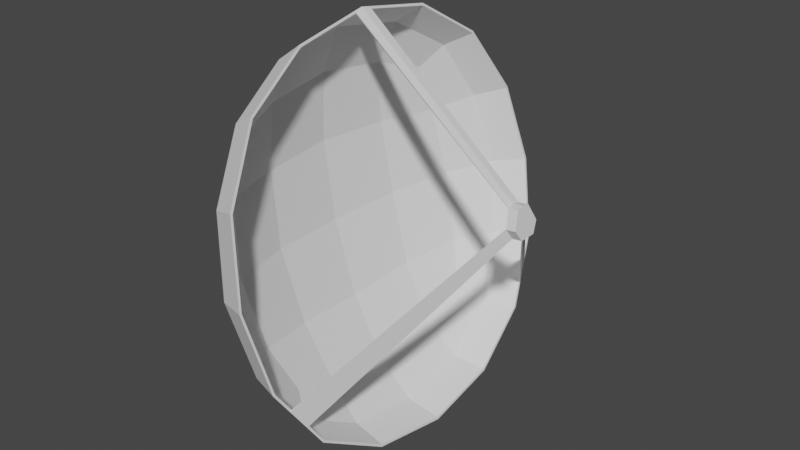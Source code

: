 # Source: tarelka.blend  (saved by Blender 3.6.11; exported with 4.5.12 LTS)
import bpy
from mathutils import Matrix  # noqa: F401  (used for matrix-valued properties, if any)

bpy.ops.wm.read_factory_settings(use_empty=True)
scene = bpy.context.scene
scene.name = 'Scene'

# ---- collections
col_collection = bpy.data.collections.new('Collection'); scene.collection.children.link(col_collection)

# ---- world
world_world = bpy.data.worlds.new('World'); scene.world = world_world
world_world.use_nodes = True; world_world.node_tree.nodes.clear()
_N = world_world.node_tree.nodes; _L = world_world.node_tree.links
n0 = _N.new('ShaderNodeOutputWorld'); n0.name = 'World Output'; n0.location = (300, 300)
n1 = _N.new('ShaderNodeBackground'); n1.name = 'Background'; n1.location = (10, 300)
n1.inputs[0].default_value = (0.05088, 0.05088, 0.05088, 1.0)
_L.new(n1.outputs[0], n0.inputs[0])
n0.is_active_output = True
world_world.color = (0.05088, 0.05088, 0.05088)
world_world.use_sun_shadow = False
world_world.sun_shadow_jitter_overblur = 0.0

# ---- meshes
me_cube_008 = bpy.data.meshes.new('Cube.008')
me_cube_008.from_pydata([(0.2623, 0.5, 0.9983), (0.2623, -0.5, 0.9983), (0.4874, 0.5, 0.02398), (0.4874, -0.5, 0.02398), (0.4485, 0.6096, 1.154), (0.3317, 0.5729, 1.089), (0.2151, 0.2966, 1.062), (0.1914, -2.732e-07, 1.094), (0.2151, -0.2967, 1.062), (0.3317, -0.5729, 1.089), (0.4485, -0.6096, 1.154), (0.2773, -0.5729, 0.7931), (0.3286, -0.6096, 0.5005), (0.4109, -0.5729, 0.215), (0.5896, -0.5729, -0.02726), (0.723, -0.6096, -0.03404), (0.4731, -0.2966, -0.05418), (0.4659, 1.499e-07, -0.09345), (0.4731, 0.2967, -0.05418), (0.5896, 0.5729, -0.02726), (0.723, 0.6096, -0.03404), (0.4109, 0.5729, 0.215), (0.3286, 0.6096, 0.5005), (0.2773, 0.5729, 0.7931), (0.4098, 0.3331, 1.322), (0.2883, 0.3162, 1.239), (0.3968, -3.606e-07, 1.378), (0.2692, -3.401e-07, 1.289), (0.4098, -0.3331, 1.322), (0.2883, -0.3162, 1.239), (0.5108, -0.7818, 0.8845), (0.3812, -0.729, 0.8371), (0.5858, -0.8395, 0.5599), (0.4452, -0.7818, 0.5274), (0.6608, -0.7818, 0.2353), (0.5236, -0.729, 0.221), (0.7618, -0.3331, -0.2019), (0.6165, -0.3162, -0.1812), (0.7748, 2.294e-07, -0.2581), (0.6212, 1.973e-07, -0.2343), (0.7618, 0.3331, -0.2019), (0.6165, 0.3162, -0.1812), (0.6608, 0.7818, 0.2353), (0.5236, 0.729, 0.221), (0.5858, 0.8395, 0.5599), (0.4452, 0.7818, 0.5274), (0.5108, 0.7818, 0.8845), (0.3812, 0.729, 0.8371), (0.3494, -0.3162, 0.1808), (0.256, -0.3331, 0.4837), (0.2071, -0.3162, 0.7969), (0.331, 7.597e-08, 0.1591), (0.2316, -4.719e-08, 0.4781), (0.181, -1.811e-07, 0.8083), (0.3494, 0.3162, 0.1808), (0.256, 0.3331, 0.4837), (0.2071, 0.3162, 0.7969), (0.2665, 0.4945, 0.9928), (0.2665, -0.4945, 0.9928), (0.4885, 0.494, 0.02943), (0.4885, -0.494, 0.02943), (0.4514, 0.6029, 1.147), (0.335, 0.5664, 1.083), (0.2199, 0.2937, 1.056), (0.1964, -2.712e-07, 1.088), (0.2199, -0.2937, 1.056), (0.335, -0.5664, 1.083), (0.4514, -0.6029, 1.147), (0.2812, -0.5665, 0.7898), (0.3319, -0.6025, 0.5001), (0.4132, -0.566, 0.2177), (0.5891, -0.566, -0.02083), (0.7218, -0.6023, -0.02749), (0.4744, -0.2933, -0.04775), (0.4672, 1.472e-07, -0.08661), (0.4744, 0.2933, -0.04775), (0.5891, 0.566, -0.02083), (0.7218, 0.6023, -0.02749), (0.4132, 0.566, 0.2177), (0.3319, 0.6025, 0.5001), (0.2812, 0.5665, 0.7898), (0.4132, 0.3298, 1.313), (0.2923, 0.3129, 1.231), (0.4004, -3.575e-07, 1.369), (0.2734, -3.379e-07, 1.28), (0.4132, -0.3298, 1.313), (0.2923, -0.3129, 1.231), (0.5127, -0.7728, 0.8809), (0.3837, -0.7203, 0.8338), (0.5866, -0.8297, 0.5596), (0.4469, -0.7725, 0.5272), (0.6606, -0.7725, 0.2384), (0.5242, -0.7201, 0.2241), (0.7598, -0.3295, -0.193), (0.6155, -0.3126, -0.1726), (0.7726, 2.26e-07, -0.2485), (0.6202, 1.936e-07, -0.2252), (0.7598, 0.3295, -0.193), (0.6155, 0.3126, -0.1726), (0.6606, 0.7725, 0.2384), (0.5242, 0.7201, 0.2241), (0.5866, 0.8297, 0.5596), (0.4469, 0.7725, 0.5272), (0.5127, 0.7728, 0.8809), (0.3837, 0.7203, 0.8338), (0.3527, -0.3127, 0.1836), (0.2603, -0.3296, 0.4832), (0.2119, -0.313, 0.7934), (0.3345, 7.559e-08, 0.1621), (0.2363, -4.622e-08, 0.4775), (0.1861, -1.789e-07, 0.8046), (0.3527, 0.3127, 0.1836), (0.2603, 0.3296, 0.4832), (0.2119, 0.313, 0.7934), (0.02261, 0.3265, 0.6535), (0.02261, 0.3265, 0.0004491), (0.02261, -0.3265, 0.6535), (0.02261, -0.3265, 0.0004488), (0.1974, 0.3265, 0.6535), (0.4063, 0.3265, 0.0004491), (0.1974, -0.3265, 0.6535), (0.4063, -0.3265, 0.0004488), (0.02261, -0.3265, 0.6535), (0.02261, 0.2926, 0.6195), (0.02261, 0.2926, 0.03437), (0.02261, -0.2926, 0.6195), (0.02261, -0.2926, 0.03437), (0.2054, 0.3017, 0.6287), (0.3984, 0.3017, 0.02522), (0.2054, -0.3017, 0.6287), (0.3984, -0.3017, 0.02522), (0.3822, -0.3265, 0.0004488), (0.1734, -0.3265, 0.6535), (0.1734, 0.3265, 0.6535), (0.3822, 0.3265, 0.0004491), (0.3743, -0.3017, 0.02522), (0.1813, -0.3017, 0.6287), (0.1813, 0.3017, 0.6287), (0.3743, 0.3017, 0.02522), (-0.0004901, -0.3265, 0.6535), (-0.0004901, 0.3265, 0.6535), (-0.0004901, 0.3265, 0.0004491), (-0.0004901, -0.3265, 0.0004488), (-0.0004901, -0.2926, 0.6195), (-0.0004901, 0.2926, 0.6195), (-0.0004901, 0.2926, 0.03437), (-0.0004901, -0.2926, 0.03437), (0.02261, 0.3265, 0.6343), (0.1974, 0.3265, 0.6343), (0.1974, -0.3265, 0.6343), (0.02261, -0.3265, 0.6343), (0.1974, -0.295, 0.6535), (0.02261, -0.295, 0.6535), (0.02261, 0.295, 0.6535), (0.1974, 0.295, 0.6535), (0.1974, -0.295, 0.6343), (0.02261, -0.295, 0.6343), (0.02261, 0.295, 0.6343), (0.1974, 0.295, 0.6343), (0.02261, 0.3265, 0.0004491), (0.02261, -0.3265, 0.0004488), (0.4063, 0.3265, 0.0004491), (0.4063, -0.3265, 0.0004488), (0.02261, 0.3265, 0.03199), (0.02261, -0.3265, 0.03199), (0.3929, 0.3265, 0.03199), (0.3929, -0.3265, 0.03199), (0.02261, -0.2952, 0.0004489), (0.4063, -0.2952, 0.0004489), (0.4063, 0.2952, 0.000449), (0.02261, 0.2952, 0.000449), (0.02261, -0.2952, 0.03199), (0.3929, -0.2952, 0.03199), (0.3929, 0.2952, 0.03199), (0.02261, 0.2952, 0.03199), (0.3968, -3.606e-07, 1.378), (0.6815, -0.7244, 0.1455), (0.7023, -0.667, 0.05574), (0.7023, 0.667, 0.05574), (0.6815, 0.7244, 0.1455), (0.3983, -0.03925, 1.371), (0.3984, 0.04112, 1.371), (1.084, -7.93e-05, 0.8096), (1.101, -0.06272, 0.7383), (1.111, -0.03528, 0.6954), (1.111, 0.03577, 0.6954), (1.101, 0.06321, 0.7383), (1.086, -0.03035, 0.8045), (1.086, 0.03164, 0.8043), (1.125, 0.03164, 0.8087), (1.124, -7.93e-05, 0.8141), (1.141, -0.06272, 0.7427), (1.15, -0.03528, 0.6998), (1.15, 0.03577, 0.6998), (1.141, 0.06321, 0.7427), (1.125, -0.03035, 0.8089), (0.397, -4.018e-07, 1.369), (0.6778, -0.7176, 0.1499), (0.6985, -0.6602, 0.06011), (0.6985, 0.6602, 0.06011), (0.6778, 0.7176, 0.1499), (0.3986, -0.03765, 1.363), (0.3986, 0.03951, 1.362), (1.086, -7.925e-05, 0.8003), (1.099, -0.05322, 0.7405), (1.108, -0.02936, 0.7027), (1.108, 0.02985, 0.7027), (1.099, 0.05372, 0.7405), (1.087, -0.02547, 0.7963), (1.087, 0.02672, 0.796), (1.124, 0.02679, 0.8028), (1.123, -7.929e-05, 0.807), (1.138, -0.05484, 0.7433), (1.146, -0.03144, 0.7065), (1.146, 0.03193, 0.7065), (1.138, 0.05534, 0.7433), (1.124, -0.02553, 0.803)], [], [(53, 7, 6, 56), (4, 5, 25, 24), (5, 0, 6, 25), (26, 27, 29, 28), (29, 8, 1, 9), (28, 29, 9, 10), (30, 31, 33, 32), (32, 33, 35, 34), (10, 9, 31, 30), (9, 1, 11, 31), (31, 11, 12, 33), (33, 12, 13, 35), (27, 7, 8, 29), (6, 7, 27, 25), (15, 14, 37, 36), (14, 3, 16, 37), (36, 37, 39, 38), (38, 39, 41, 40), (41, 18, 2, 19), (40, 41, 19, 20), (42, 43, 45, 44), (44, 45, 47, 46), (43, 21, 22, 45), (45, 22, 23, 47), (47, 23, 0, 5), (46, 47, 5, 4), (37, 16, 17, 39), (48, 49, 52, 51), (39, 17, 18, 41), (51, 52, 55, 54), (13, 12, 49, 48), (12, 11, 50, 49), (11, 1, 8, 50), (49, 50, 53, 52), (52, 53, 56, 55), (56, 6, 0, 23), (55, 56, 23, 22), (54, 55, 22, 21), (16, 48, 51, 17), (18, 54, 21, 2), (2, 21, 43, 19), (19, 43, 42, 20), (13, 48, 16, 3), (13, 3, 14, 35), (50, 8, 7, 53), (25, 27, 26, 24), (17, 51, 54, 18), (34, 35, 14, 15), (110, 113, 63, 64), (61, 81, 82, 62), (62, 82, 63, 57), (83, 85, 86, 84), (86, 66, 58, 65), (85, 67, 66, 86), (87, 89, 90, 88), (89, 91, 92, 90), (67, 87, 88, 66), (66, 88, 68, 58), (88, 90, 69, 68), (90, 92, 70, 69), (84, 86, 65, 64), (63, 82, 84, 64), (72, 93, 94, 71), (71, 94, 73, 60), (93, 95, 96, 94), (95, 97, 98, 96), (98, 76, 59, 75), (97, 77, 76, 98), (99, 101, 102, 100), (101, 103, 104, 102), (100, 102, 79, 78), (102, 104, 80, 79), (104, 62, 57, 80), (103, 61, 62, 104), (94, 96, 74, 73), (105, 108, 109, 106), (96, 98, 75, 74), (108, 111, 112, 109), (70, 105, 106, 69), (69, 106, 107, 68), (68, 107, 65, 58), (106, 109, 110, 107), (109, 112, 113, 110), (113, 80, 57, 63), (112, 79, 80, 113), (111, 78, 79, 112), (73, 74, 108, 105), (75, 59, 78, 111), (59, 76, 100, 78), (76, 77, 99, 100), (70, 60, 73, 105), (70, 92, 71, 60), (107, 110, 64, 65), (82, 81, 83, 84), (74, 75, 111, 108), (91, 72, 71, 92), (4, 24, 81, 61), (28, 10, 67, 85), (30, 32, 89, 87), (32, 34, 91, 89), (10, 30, 87, 67), (15, 36, 93, 72), (40, 20, 77, 97), (42, 44, 101, 99), (44, 46, 103, 101), (46, 4, 61, 103), (20, 42, 99, 77), (26, 28, 85, 83), (36, 38, 95, 93), (24, 26, 83, 81), (38, 40, 97, 95), (34, 15, 72, 91), (114, 115, 141, 140), (117, 116, 139, 142), (123, 125, 143, 144), (126, 124, 145, 146), (121, 119, 128, 130), (120, 132, 131, 121), (118, 120, 129, 127), (131, 132, 136, 135), (133, 134, 138, 137), (119, 134, 133, 118), (130, 135, 136, 129), (127, 137, 138, 128), (118, 133, 132, 120), (137, 127, 129, 136), (116, 120, 122, 114), (137, 136, 132, 133), (135, 130, 128, 138), (134, 131, 135, 138), (119, 121, 131, 134), (142, 139, 143, 146), (140, 141, 145, 144), (141, 142, 146, 145), (139, 140, 144, 143), (125, 126, 146, 143), (124, 123, 144, 145), (115, 117, 142, 141), (116, 114, 140, 139), (119, 118, 127, 128), (120, 121, 130, 129), (115, 114, 123, 124), (114, 122, 125, 123), (117, 126, 125, 122, 116), (117, 115, 124, 126), (114, 153, 154, 118), (147, 114, 153, 157), (154, 153, 157, 158), (152, 151, 155, 156), (150, 156, 155, 149), (122, 150, 156, 152), (118, 148, 158, 154), (120, 151, 152, 122), (148, 158, 157, 147), (149, 120, 151, 155), (159, 163, 165, 161), (162, 166, 164, 160), (170, 169, 173, 174), (168, 167, 171, 172), (163, 174, 173, 165), (161, 169, 170, 159), (166, 172, 171, 164), (160, 167, 168, 162), (114, 118, 148, 147), (122, 150, 149, 120), (175, 180, 187, 182), (181, 175, 182, 188), (178, 179, 186, 185), (176, 177, 184, 183), (184, 185, 193, 192), (183, 184, 192, 191), (182, 187, 195, 190), (189, 190, 193, 194), (191, 192, 190, 195), (190, 192, 193), (187, 183, 191, 195), (185, 186, 194, 193), (186, 188, 189, 194), (188, 182, 190, 189), (196, 203, 208, 201), (202, 209, 203, 196), (199, 206, 207, 200), (197, 204, 205, 198), (205, 213, 214, 206), (204, 212, 213, 205), (203, 211, 216, 208), (210, 215, 214, 211), (212, 216, 211, 213), (211, 214, 213), (208, 216, 212, 204), (206, 214, 215, 207), (207, 215, 210, 209), (209, 210, 211, 203), (187, 180, 201, 208), (181, 188, 209, 202), (178, 185, 206, 199), (186, 179, 200, 207), (176, 183, 204, 197), (184, 177, 198, 205), (188, 186, 207, 209), (183, 187, 208, 204), (185, 184, 205, 206)])
me_cube_008.polygons.foreach_set('use_smooth', [True] * 202)
_k = set([(0, 5), (0, 6), (0, 23), (1, 8), (1, 9), (1, 11), (2, 18), (2, 19), (2, 21), (3, 13), (3, 14), (3, 16), (4, 5), (4, 24), (4, 46), (4, 61), (5, 25), (5, 47), (6, 7), (6, 25), (6, 56), (7, 8), (7, 27), (7, 53), (8, 29), (8, 50), (9, 10), (9, 29), (9, 31), (10, 28), (10, 30), (10, 67), (11, 12), (11, 31), (11, 50), (12, 13), (12, 33), (12, 49), (13, 35), (13, 48), (14, 15), (14, 35), (14, 37), (15, 34), (15, 36), (15, 72), (16, 17), (16, 37), (16, 48), (17, 18), (17, 39), (17, 51), (18, 41), (18, 54), (19, 20), (19, 41), (19, 43), (20, 40), (20, 42), (20, 77), (21, 22), (21, 43), (21, 54), (22, 23), (22, 45), (22, 55), (23, 47), (23, 56), (24, 25), (24, 26), (24, 81), (25, 27), (26, 27), (26, 28), (26, 83), (27, 29), (28, 29), (28, 85), (30, 31), (30, 32), (30, 87), (31, 33), (32, 33), (32, 34), (32, 89), (33, 35), (34, 35), (34, 91), (36, 37), (36, 38), (37, 39), (38, 39), (38, 40), (39, 41), (40, 41), (42, 43), (42, 44), (42, 99), (43, 45), (44, 45), (44, 46), (44, 101), (45, 47), (46, 47), (46, 103), (48, 49), (48, 51), (49, 50), (49, 52), (50, 53), (51, 52), (51, 54), (52, 53), (52, 55), (53, 56), (54, 55), (55, 56), (57, 62), (57, 63), (57, 80), (58, 65), (58, 66), (58, 68), (59, 75), (59, 76), (59, 78), (60, 70), (60, 71), (60, 73), (61, 62), (61, 81), (61, 103), (62, 82), (62, 104), (63, 64), (63, 82), (63, 113), (64, 65), (64, 84), (64, 110), (65, 86), (65, 107), (66, 67), (66, 86), (66, 88), (67, 85), (67, 87), (68, 69), (68, 88), (68, 107), (69, 70), (69, 90), (69, 106), (70, 92), (70, 105), (71, 72), (71, 92), (71, 94), (72, 91), (72, 93), (73, 74), (73, 94), (73, 105), (74, 75), (74, 96), (74, 108), (75, 98), (75, 111), (76, 77), (76, 98), (76, 100), (77, 97), (77, 99), (78, 79), (78, 100), (78, 111), (79, 80), (79, 102), (79, 112), (80, 104), (80, 113), (81, 82), (81, 83), (82, 84), (83, 84), (83, 85), (84, 86), (85, 86), (87, 88), (87, 89), (88, 90), (89, 90), (89, 91), (90, 92), (91, 92), (93, 94), (93, 95), (94, 96), (95, 96), (95, 97), (96, 98), (97, 98), (99, 100), (99, 101), (100, 102), (101, 102), (101, 103), (102, 104), (103, 104), (105, 106), (105, 108), (106, 107), (106, 109), (107, 110), (108, 109), (108, 111), (109, 110), (109, 112), (110, 113), (111, 112), (112, 113), (114, 115), (114, 118), (114, 122), (114, 140), (115, 117), (115, 141), (116, 117), (116, 139), (117, 142), (118, 119), (118, 120), (118, 133), (119, 121), (119, 134), (120, 121), (120, 132), (121, 131), (123, 124), (123, 125), (123, 144), (124, 126), (124, 145), (125, 126), (125, 143), (126, 146), (127, 128), (127, 129), (127, 137), (128, 130), (128, 138), (129, 130), (129, 136), (130, 135), (131, 132), (131, 134), (132, 133), (133, 134), (135, 136), (135, 138), (136, 137), (137, 138), (139, 140), (139, 142), (140, 141), (141, 142), (143, 144), (143, 146), (144, 145), (145, 146), (147, 148), (149, 150), (151, 152), (153, 154), (155, 156), (157, 158), (159, 161), (160, 162), (163, 165), (164, 166), (167, 168), (169, 170), (171, 172), (173, 174), (175, 182), (176, 183), (177, 184), (178, 185), (179, 186), (180, 187), (181, 188), (182, 187), (182, 188), (182, 190), (183, 184), (183, 187), (183, 191), (183, 204), (184, 185), (184, 192), (184, 205), (185, 186), (185, 193), (185, 206), (186, 188), (186, 194), (186, 207), (187, 195), (187, 208), (188, 189), (188, 209), (189, 190), (189, 194), (190, 195), (191, 192), (191, 195), (192, 193), (193, 194), (196, 203), (197, 204), (198, 205), (199, 206), (200, 207), (201, 208), (202, 209), (203, 208), (203, 209), (203, 211), (204, 205), (204, 208), (204, 212), (205, 206), (205, 213), (206, 207), (206, 214), (207, 209), (207, 215), (208, 216), (209, 210), (210, 211), (210, 215), (211, 216), (212, 213), (212, 216), (213, 214), (214, 215)])
me_cube_008.attributes.new('sharp_edge', 'BOOLEAN', 'EDGE').data.foreach_set('value', [ (min(e.vertices), max(e.vertices)) in _k for e in me_cube_008.edges])
_uv = me_cube_008.uv_layers.new(name='UVMap')
_uv.uv.foreach_set('vector', [0.4739, 0.1427, 0.5364, 0.1427, 0.5364, 0.2052, 0.4739, 0.2052, 0.8731, 0.0, 0.9356, 0.0, 0.9356, 0.0625, 0.8731, 0.0625, 0.9356, 0.0, 0.9981, 0.0, 0.9981, 0.0625, 0.9356, 0.0625, 0.8731, 0.125, 0.9356, 0.125, 0.9356, 0.1875, 0.8731, 0.1875, 0.9356, 0.1875, 0.9981, 0.1875, 0.9981, 0.25, 0.9356, 0.25, 0.8731, 0.1875, 0.9356, 0.1875, 0.9356, 0.25, 0.8731, 0.25, 0.8731, 0.3125, 0.9356, 0.3125, 0.9356, 0.375, 0.8731, 0.375, 0.8731, 0.375, 0.9356, 0.375, 0.9356, 0.4375, 0.8731, 0.4375, 0.8731, 0.25, 0.9356, 0.25, 0.9356, 0.3125, 0.8731, 0.3125, 0.9356, 0.25, 0.9981, 0.25, 0.9981, 0.3125, 0.9356, 0.3125, 0.9356, 0.3125, 0.9981, 0.3125, 0.9981, 0.375, 0.9356, 0.375, 0.9356, 0.375, 0.9981, 0.375, 0.9981, 0.4375, 0.9356, 0.4375, 0.9356, 0.125, 0.9981, 0.125, 0.9981, 0.1875, 0.9356, 0.1875, 0.9981, 0.0625, 0.9981, 0.125, 0.9356, 0.125, 0.9356, 0.0625, 0.8731, 0.5, 0.9356, 0.5, 0.9356, 0.5625, 0.8731, 0.5625, 0.9356, 0.5, 0.9981, 0.5, 0.9981, 0.5625, 0.9356, 0.5625, 0.8731, 0.5625, 0.9356, 0.5625, 0.9356, 0.625, 0.8731, 0.625, 0.8731, 0.625, 0.9356, 0.625, 0.9356, 0.6875, 0.8731, 0.6875, 0.9356, 0.6875, 0.9981, 0.6875, 0.9981, 0.75, 0.9356, 0.75, 0.8731, 0.6875, 0.9356, 0.6875, 0.9356, 0.75, 0.8731, 0.75, 0.8731, 0.8125, 0.9356, 0.8125, 0.9356, 0.875, 0.8731, 0.875, 0.8731, 0.875, 0.9356, 0.875, 0.9356, 0.9375, 0.8731, 0.9375, 0.9356, 0.8125, 0.9981, 0.8125, 0.9981, 0.875, 0.9356, 0.875, 0.9356, 0.875, 0.9981, 0.875, 0.9981, 0.9375, 0.9356, 0.9375, 0.9356, 0.9375, 0.9981, 0.9375, 0.9981, 1.0, 0.9356, 1.0, 0.8731, 0.9375, 0.9356, 0.9375, 0.9356, 1.0, 0.8731, 1.0, 0.9356, 0.5625, 0.9981, 0.5625, 0.9981, 0.625, 0.9356, 0.625, 0.3489, 0.08017, 0.4114, 0.08017, 0.4114, 0.1427, 0.3489, 0.1427, 0.9356, 0.625, 0.9981, 0.625, 0.9981, 0.6875, 0.9356, 0.6875, 0.3489, 0.1427, 0.4114, 0.1427, 0.4114, 0.2052, 0.3489, 0.2052, 0.3489, 0.01767, 0.4114, 0.01767, 0.4114, 0.08017, 0.3489, 0.08017, 0.4114, 0.01767, 0.4739, 0.01767, 0.4739, 0.08017, 0.4114, 0.08017, 0.4739, 0.01767, 0.5364, 0.01767, 0.5364, 0.08017, 0.4739, 0.08017, 0.4114, 0.08017, 0.4739, 0.08017, 0.4739, 0.1427, 0.4114, 0.1427, 0.4114, 0.1427, 0.4739, 0.1427, 0.4739, 0.2052, 0.4114, 0.2052, 0.4739, 0.2052, 0.5364, 0.2052, 0.5364, 0.2677, 0.4739, 0.2677, 0.4114, 0.2052, 0.4739, 0.2052, 0.4739, 0.2677, 0.4114, 0.2677, 0.3489, 0.2052, 0.4114, 0.2052, 0.4114, 0.2677, 0.3489, 0.2677, 0.2864, 0.08017, 0.3489, 0.08017, 0.3489, 0.1427, 0.2864, 0.1427, 0.2864, 0.2052, 0.3489, 0.2052, 0.3489, 0.2677, 0.2864, 0.2677, 0.9981, 0.75, 0.9981, 0.8125, 0.9356, 0.8125, 0.9356, 0.75, 0.9356, 0.75, 0.9356, 0.8125, 0.8731, 0.8125, 0.8731, 0.75, 0.3489, 0.01767, 0.3489, 0.08017, 0.2864, 0.08017, 0.2864, 0.01767, 0.9981, 0.4375, 0.9981, 0.5, 0.9356, 0.5, 0.9356, 0.4375, 0.4739, 0.08017, 0.5364, 0.08017, 0.5364, 0.1427, 0.4739, 0.1427, 0.9356, 0.0625, 0.9356, 0.125, 0.8731, 0.125, 0.8731, 0.0625, 0.2864, 0.1427, 0.3489, 0.1427, 0.3489, 0.2052, 0.2864, 0.2052, 0.8731, 0.4375, 0.9356, 0.4375, 0.9356, 0.5, 0.8731, 0.5, 0.2002, 0.1441, 0.2002, 0.2066, 0.2627, 0.2066, 0.2627, 0.1441, 0.6063, 0.0, 0.6063, 0.0625, 0.6688, 0.0625, 0.6688, 0.0, 0.6688, 0.0, 0.6688, 0.0625, 0.7313, 0.0625, 0.7313, 0.0, 0.6063, 0.125, 0.6063, 0.1875, 0.6688, 0.1875, 0.6688, 0.125, 0.6688, 0.1875, 0.6688, 0.25, 0.7313, 0.25, 0.7313, 0.1875, 0.6063, 0.1875, 0.6063, 0.25, 0.6688, 0.25, 0.6688, 0.1875, 0.6063, 0.3125, 0.6063, 0.375, 0.6688, 0.375, 0.6688, 0.3125, 0.74, 0.0004666, 0.74, 0.06297, 0.8025, 0.06297, 0.8025, 0.0004666, 0.6063, 0.25, 0.6063, 0.3125, 0.6688, 0.3125, 0.6688, 0.25, 0.6688, 0.25, 0.6688, 0.3125, 0.7313, 0.3125, 0.7313, 0.25, 0.6688, 0.3125, 0.6688, 0.375, 0.7313, 0.375, 0.7313, 0.3125, 0.8025, 0.0004666, 0.8025, 0.06297, 0.865, 0.06297, 0.865, 0.0004666, 0.6688, 0.125, 0.6688, 0.1875, 0.7313, 0.1875, 0.7313, 0.125, 0.7313, 0.0625, 0.6688, 0.0625, 0.6688, 0.125, 0.7313, 0.125, 0.74, 0.1255, 0.74, 0.188, 0.8025, 0.188, 0.8025, 0.1255, 0.8025, 0.1255, 0.8025, 0.188, 0.865, 0.188, 0.865, 0.1255, 0.74, 0.188, 0.74, 0.2505, 0.8025, 0.2505, 0.8025, 0.188, 0.74, 0.2505, 0.74, 0.313, 0.8025, 0.313, 0.8025, 0.2505, 0.8025, 0.313, 0.8025, 0.3755, 0.865, 0.3755, 0.865, 0.313, 0.74, 0.313, 0.74, 0.3755, 0.8025, 0.3755, 0.8025, 0.313, 0.74, 0.438, 0.74, 0.5005, 0.8025, 0.5005, 0.8025, 0.438, 0.74, 0.5005, 0.74, 0.563, 0.8025, 0.563, 0.8025, 0.5005, 0.8025, 0.438, 0.8025, 0.5005, 0.865, 0.5005, 0.865, 0.438, 0.8025, 0.5005, 0.8025, 0.563, 0.865, 0.563, 0.865, 0.5005, 0.8025, 0.563, 0.8025, 0.6255, 0.865, 0.6255, 0.865, 0.563, 0.74, 0.563, 0.74, 0.6255, 0.8025, 0.6255, 0.8025, 0.563, 0.8025, 0.188, 0.8025, 0.2505, 0.865, 0.2505, 0.865, 0.188, 0.07515, 0.08164, 0.07515, 0.1441, 0.1377, 0.1441, 0.1377, 0.08164, 0.8025, 0.2505, 0.8025, 0.313, 0.865, 0.313, 0.865, 0.2505, 0.07515, 0.1441, 0.07515, 0.2066, 0.1377, 0.2066, 0.1377, 0.1441, 0.07515, 0.01914, 0.07515, 0.08164, 0.1377, 0.08164, 0.1377, 0.01914, 0.1377, 0.01914, 0.1377, 0.08164, 0.2002, 0.08164, 0.2002, 0.01914, 0.2002, 0.01914, 0.2002, 0.08164, 0.2627, 0.08164, 0.2627, 0.01914, 0.1377, 0.08164, 0.1377, 0.1441, 0.2002, 0.1441, 0.2002, 0.08164, 0.1377, 0.1441, 0.1377, 0.2066, 0.2002, 0.2066, 0.2002, 0.1441, 0.2002, 0.2066, 0.2002, 0.2691, 0.2627, 0.2691, 0.2627, 0.2066, 0.1377, 0.2066, 0.1377, 0.2691, 0.2002, 0.2691, 0.2002, 0.2066, 0.07515, 0.2066, 0.07515, 0.2691, 0.1377, 0.2691, 0.1377, 0.2066, 0.01265, 0.08164, 0.01265, 0.1441, 0.07515, 0.1441, 0.07515, 0.08164, 0.01265, 0.2066, 0.01265, 0.2691, 0.07515, 0.2691, 0.07515, 0.2066, 0.865, 0.3755, 0.8025, 0.3755, 0.8025, 0.438, 0.865, 0.438, 0.8025, 0.3755, 0.74, 0.3755, 0.74, 0.438, 0.8025, 0.438, 0.07515, 0.01914, 0.01265, 0.01914, 0.01265, 0.08164, 0.07515, 0.08164, 0.865, 0.06297, 0.8025, 0.06297, 0.8025, 0.1255, 0.865, 0.1255, 0.2002, 0.08164, 0.2002, 0.1441, 0.2627, 0.1441, 0.2627, 0.08164, 0.6688, 0.0625, 0.6063, 0.0625, 0.6063, 0.125, 0.6688, 0.125, 0.01265, 0.1441, 0.01265, 0.2066, 0.07515, 0.2066, 0.07515, 0.1441, 0.74, 0.06297, 0.74, 0.1255, 0.8025, 0.1255, 0.8025, 0.06297, 0.6063, 0.0, 0.6063, 0.0625, 0.6063, 0.0625, 0.6063, 0.0, 0.6063, 0.1875, 0.6063, 0.25, 0.6063, 0.25, 0.6063, 0.1875, 0.6063, 0.3125, 0.6063, 0.375, 0.6063, 0.375, 0.6063, 0.3125, 0.74, 0.0004666, 0.74, 0.06297, 0.74, 0.06297, 0.74, 0.0004666, 0.6063, 0.25, 0.6063, 0.3125, 0.6063, 0.3125, 0.6063, 0.25, 0.74, 0.1255, 0.74, 0.188, 0.74, 0.188, 0.74, 0.1255, 0.74, 0.313, 0.74, 0.3755, 0.74, 0.3755, 0.74, 0.313, 0.74, 0.438, 0.74, 0.5005, 0.74, 0.5005, 0.74, 0.438, 0.74, 0.5005, 0.74, 0.563, 0.74, 0.563, 0.74, 0.5005, 0.74, 0.563, 0.74, 0.6255, 0.74, 0.6255, 0.74, 0.563, 0.74, 0.3755, 0.74, 0.438, 0.74, 0.438, 0.74, 0.3755, 0.6063, 0.125, 0.6063, 0.1875, 0.6063, 0.1875, 0.6063, 0.125, 0.74, 0.188, 0.74, 0.2505, 0.74, 0.2505, 0.74, 0.188, 0.6063, 0.0625, 0.6063, 0.125, 0.6063, 0.125, 0.6063, 0.0625, 0.74, 0.2505, 0.74, 0.313, 0.74, 0.313, 0.74, 0.2505, 0.74, 0.06297, 0.74, 0.1255, 0.74, 0.1255, 0.74, 0.06297, 0.5486, 0.565, 0.5486, 0.2912, 0.5583, 0.2912, 0.5583, 0.565, 0.5684, 0.2912, 0.5684, 0.565, 0.5587, 0.565, 0.5587, 0.2912, 0.2575, 0.5447, 0.2575, 0.2993, 0.2588, 0.2993, 0.2588, 0.5447, 0.2874, 0.5447, 0.2874, 0.2993, 0.2887, 0.2993, 0.2887, 0.5447, 0.2745, 0.0003295, 0.5483, 0.0003295, 0.5379, 0.01107, 0.2849, 0.01107, 0.5582, 0.2878, 0.5486, 0.2908, 0.5486, 0.003403, 0.5582, 0.0003295, 0.5483, 0.2834, 0.2745, 0.2834, 0.2849, 0.2726, 0.5379, 0.2726, 0.2741, 0.00168, 0.2741, 0.2847, 0.2637, 0.274, 0.2637, 0.01242, 0.0003113, 0.2847, 0.0003113, 0.00168, 0.0107, 0.01242, 0.0107, 0.274, 0.5586, 0.0003295, 0.5682, 0.003403, 0.5682, 0.2908, 0.5586, 0.2878, 0.5686, 0.0003295, 0.5782, 0.003403, 0.5782, 0.269, 0.5686, 0.266, 0.5784, 0.5569, 0.5688, 0.5599, 0.5688, 0.2943, 0.5784, 0.2912, 0.5483, 0.2834, 0.5483, 0.2847, 0.2745, 0.2847, 0.2745, 0.2834, 0.0107, 0.274, 0.0107, 0.2726, 0.2637, 0.2726, 0.2637, 0.274, 0.545, 0.2851, 0.545, 0.2851, 0.545, 0.2851, 0.545, 0.2851, 0.0107, 0.274, 0.2637, 0.274, 0.2741, 0.2847, 0.0003113, 0.2847, 0.2849, 0.01242, 0.2849, 0.01107, 0.5379, 0.01107, 0.5379, 0.01242, 0.0003113, 0.00168, 0.2741, 0.00168, 0.2637, 0.01242, 0.0107, 0.01242, 0.0003113, 0.0003295, 0.2741, 0.0003295, 0.2741, 0.00168, 0.0003113, 0.00168, 0.001607, 0.2851, 0.2729, 0.2851, 0.2588, 0.2993, 0.0157, 0.2993, 0.2729, 0.5589, 0.001607, 0.5589, 0.0157, 0.5447, 0.2588, 0.5447, 0.001607, 0.5589, 0.001607, 0.2851, 0.0157, 0.2993, 0.0157, 0.5447, 0.2729, 0.2851, 0.2729, 0.5589, 0.2588, 0.5447, 0.2588, 0.2993, 0.5786, 0.2457, 0.5786, 0.0003295, 0.5883, 0.0003295, 0.5883, 0.2457, 0.5885, 0.2912, 0.5885, 0.5366, 0.5788, 0.5366, 0.5788, 0.2912, 0.0003113, 0.5589, 0.0003113, 0.2851, 0.001607, 0.2851, 0.001607, 0.5589, 0.547, 0.5589, 0.547, 0.2851, 0.5483, 0.2851, 0.5483, 0.5589, 0.5483, 0.0003295, 0.5483, 0.2834, 0.5379, 0.2726, 0.5379, 0.01107, 0.2745, 0.2834, 0.2745, 0.0003295, 0.2849, 0.01107, 0.2849, 0.2726, 0.2733, 0.2851, 0.5446, 0.2851, 0.5305, 0.2993, 0.2874, 0.2993, 0.5446, 0.2851, 0.5446, 0.5589, 0.5305, 0.5447, 0.5305, 0.2993, 0.2733, 0.5589, 0.2874, 0.5447, 0.5305, 0.5447, 0.5446, 0.5589, 0.5446, 0.5589, 0.2733, 0.5589, 0.2733, 0.2851, 0.2874, 0.2993, 0.2874, 0.5447, 0.2363, 0.5295, 0.2363, 0.5427, 0.2265, 0.5427, 0.2265, 0.5295, 0.2261, 0.5151, 0.234, 0.5151, 0.234, 0.5283, 0.2261, 0.5283, 0.5094, 0.462, 0.5094, 0.5353, 0.5014, 0.5353, 0.5014, 0.462, 0.5178, 0.462, 0.5178, 0.5353, 0.5098, 0.5353, 0.5098, 0.462, 0.2442, 0.5151, 0.2442, 0.5283, 0.2344, 0.5283, 0.2344, 0.5151, 0.2239, 0.5283, 0.2159, 0.5283, 0.2159, 0.5151, 0.2239, 0.5151, 0.2548, 0.5427, 0.2469, 0.5427, 0.2469, 0.5295, 0.2548, 0.5295, 0.2163, 0.5427, 0.2163, 0.5295, 0.2261, 0.5295, 0.2261, 0.5427, 0.2446, 0.5283, 0.2446, 0.5151, 0.2544, 0.5151, 0.2544, 0.5283, 0.2367, 0.5295, 0.2446, 0.5295, 0.2446, 0.5427, 0.2367, 0.5427, 0.5014, 0.3008, 0.5146, 0.3008, 0.5146, 0.456, 0.5014, 0.4616, 0.4745, 0.3007, 0.4877, 0.3063, 0.4877, 0.4616, 0.4745, 0.4616, 0.488, 0.4616, 0.488, 0.3008, 0.5012, 0.3064, 0.5012, 0.4616, 0.515, 0.4616, 0.515, 0.3008, 0.5282, 0.3008, 0.5282, 0.456, 0.2406, 0.5128, 0.2275, 0.5128, 0.2275, 0.492, 0.2406, 0.492, 0.2005, 0.492, 0.2136, 0.492, 0.2136, 0.5135, 0.2005, 0.5135, 0.241, 0.492, 0.2542, 0.492, 0.2542, 0.5128, 0.241, 0.5128, 0.2271, 0.5135, 0.214, 0.5135, 0.214, 0.492, 0.2271, 0.492, 0.4932, 0.462, 0.4932, 0.5353, 0.4852, 0.5353, 0.4852, 0.462, 0.5013, 0.5353, 0.4933, 0.5353, 0.4933, 0.462, 0.5013, 0.462, 0.7314, 0.6624, 0.7304, 0.6841, 0.004523, 0.6923, 0.005339, 0.6755, 0.7295, 0.6397, 0.7314, 0.6624, 0.005339, 0.6755, 0.003852, 0.6581, 0.866, 0.8079, 0.8518, 0.8661, 0.003125, 0.8008, 0.009889, 0.773, 0.852, 0.8664, 0.8661, 0.9246, 0.009884, 0.9595, 0.003125, 0.9317, 0.1401, 0.3038, 0.1788, 0.3039, 0.1787, 0.3533, 0.14, 0.3532, 0.1116, 0.3066, 0.1401, 0.3038, 0.14, 0.3532, 0.1115, 0.356, 0.05345, 0.3112, 0.0702, 0.3109, 0.07011, 0.3603, 0.05336, 0.3606, 0.0359, 0.4789, 0.05313, 0.4756, 0.03455, 0.5409, 0.01924, 0.5167, 0.08785, 0.5157, 0.07326, 0.5403, 0.05313, 0.4756, 0.06967, 0.4783, 0.05313, 0.4756, 0.07326, 0.5403, 0.03455, 0.5409, 0.0702, 0.3109, 0.1116, 0.3066, 0.1115, 0.356, 0.07011, 0.3603, 0.1788, 0.3039, 0.2073, 0.3068, 0.2072, 0.3562, 0.1787, 0.3533, 0.2073, 0.3068, 0.2483, 0.3112, 0.2483, 0.3606, 0.2072, 0.3562, 0.03591, 0.3108, 0.05345, 0.3112, 0.05336, 0.3606, 0.03582, 0.3602, 0.7319, 0.7103, 0.004351, 0.7115, 0.003125, 0.6975, 0.7304, 0.6895, 0.7305, 0.7322, 0.003125, 0.7263, 0.004351, 0.7115, 0.7319, 0.7103, 0.8662, 0.8025, 0.008262, 0.7678, 0.003749, 0.743, 0.8567, 0.7433, 0.8568, 0.9892, 0.003753, 0.9895, 0.008256, 0.9647, 0.8663, 0.9301, 0.172, 0.3603, 0.1731, 0.4078, 0.1386, 0.4078, 0.1397, 0.3603, 0.197, 0.3629, 0.1975, 0.41, 0.1731, 0.4078, 0.172, 0.3603, 0.246, 0.3653, 0.249, 0.4121, 0.235, 0.4129, 0.232, 0.3662, 0.1036, 0.5277, 0.08846, 0.4936, 0.1015, 0.4729, 0.1182, 0.5303, 0.1485, 0.4944, 0.1321, 0.5282, 0.1182, 0.5303, 0.136, 0.4733, 0.1182, 0.5303, 0.1015, 0.4729, 0.136, 0.4733, 0.232, 0.3662, 0.235, 0.4129, 0.1975, 0.41, 0.197, 0.3629, 0.1397, 0.3603, 0.1386, 0.4078, 0.1141, 0.41, 0.1146, 0.3629, 0.1146, 0.3629, 0.1141, 0.41, 0.07697, 0.4129, 0.07989, 0.3662, 0.07989, 0.3662, 0.07697, 0.4129, 0.06216, 0.4121, 0.06512, 0.3652, 0.004523, 0.6923, 0.7304, 0.6841, 0.7304, 0.6895, 0.003125, 0.6975, 0.7304, 0.7376, 0.004534, 0.7315, 0.003125, 0.7263, 0.7305, 0.7322, 0.866, 0.8079, 0.009889, 0.773, 0.008262, 0.7678, 0.8662, 0.8025, 0.005505, 0.7379, 0.8567, 0.7379, 0.8567, 0.7433, 0.003749, 0.743, 0.8568, 0.9947, 0.005506, 0.9947, 0.003753, 0.9895, 0.8568, 0.9892, 0.009884, 0.9595, 0.8661, 0.9246, 0.8663, 0.9301, 0.008256, 0.9647, 0.09787, 0.537, 0.1392, 0.537, 0.1359, 0.5414, 0.101, 0.5414, 0.173, 0.537, 0.2146, 0.537, 0.2115, 0.5414, 0.1762, 0.5413, 0.1754, 0.5414, 0.1367, 0.5414, 0.1399, 0.5371, 0.1722, 0.5371])
_ca = me_cube_008.color_attributes.new('Attribute', 'BYTE_COLOR', 'CORNER')
_ca.data.foreach_set('color', [0.147, 1.0, 0.0, 1.0, 0.147, 1.0, 0.0, 1.0, 0.147, 1.0, 0.0, 1.0, 0.147, 1.0, 0.0, 1.0, 0.147, 1.0, 0.0, 1.0, 0.147, 1.0, 0.0, 1.0, 0.147, 1.0, 0.0, 1.0, 0.147, 1.0, 0.0, 1.0, 0.147, 1.0, 0.0, 1.0, 0.147, 1.0, 0.0, 1.0, 0.147, 1.0, 0.0, 1.0, 0.147, 1.0, 0.0, 1.0, 0.147, 1.0, 0.0, 1.0, 0.147, 1.0, 0.0, 1.0, 0.147, 1.0, 0.0, 1.0, 0.147, 1.0, 0.0, 1.0, 0.147, 1.0, 0.0, 1.0, 0.147, 1.0, 0.0, 1.0, 0.147, 1.0, 0.0, 1.0, 0.147, 1.0, 0.0, 1.0, 0.147, 1.0, 0.0, 1.0, 0.147, 1.0, 0.0, 1.0, 0.147, 1.0, 0.0, 1.0, 0.147, 1.0, 0.0, 1.0, 0.147, 1.0, 0.0, 1.0, 0.147, 1.0, 0.0, 1.0, 0.147, 1.0, 0.0, 1.0, 0.147, 1.0, 0.0, 1.0, 0.147, 1.0, 0.0, 1.0, 0.147, 1.0, 0.0, 1.0, 0.147, 1.0, 0.0, 1.0, 0.147, 1.0, 0.0, 1.0, 0.147, 1.0, 0.0, 1.0, 0.147, 1.0, 0.0, 1.0, 0.147, 1.0, 0.0, 1.0, 0.147, 1.0, 0.0, 1.0, 0.147, 1.0, 0.0, 1.0, 0.147, 1.0, 0.0, 1.0, 0.147, 1.0, 0.0, 1.0, 0.147, 1.0, 0.0, 1.0, 0.147, 1.0, 0.0, 1.0, 0.147, 1.0, 0.0, 1.0, 0.147, 1.0, 0.0, 1.0, 0.147, 1.0, 0.0, 1.0, 0.147, 1.0, 0.0, 1.0, 0.147, 1.0, 0.0, 1.0, 0.147, 1.0, 0.0, 1.0, 0.147, 1.0, 0.0, 1.0, 0.147, 1.0, 0.0, 1.0, 0.147, 1.0, 0.0, 1.0, 0.147, 1.0, 0.0, 1.0, 0.147, 1.0, 0.0, 1.0, 0.147, 1.0, 0.0, 1.0, 0.147, 1.0, 0.0, 1.0, 0.147, 1.0, 0.0, 1.0, 0.147, 1.0, 0.0, 1.0, 0.147, 1.0, 0.0, 1.0, 0.147, 1.0, 0.0, 1.0, 0.147, 1.0, 0.0, 1.0, 0.147, 1.0, 0.0, 1.0, 0.147, 1.0, 0.0, 1.0, 0.147, 1.0, 0.0, 1.0, 0.147, 1.0, 0.0, 1.0, 0.147, 1.0, 0.0, 1.0, 0.147, 1.0, 0.0, 1.0, 0.147, 1.0, 0.0, 1.0, 0.147, 1.0, 0.0, 1.0, 0.147, 1.0, 0.0, 1.0, 0.147, 1.0, 0.0, 1.0, 0.147, 1.0, 0.0, 1.0, 0.147, 1.0, 0.0, 1.0, 0.147, 1.0, 0.0, 1.0, 0.147, 1.0, 0.0, 1.0, 0.147, 1.0, 0.0, 1.0, 0.147, 1.0, 0.0, 1.0, 0.147, 1.0, 0.0, 1.0, 0.147, 1.0, 0.0, 1.0, 0.147, 1.0, 0.0, 1.0, 0.147, 1.0, 0.0, 1.0, 0.147, 1.0, 0.0, 1.0, 0.147, 1.0, 0.0, 1.0, 0.147, 1.0, 0.0, 1.0, 0.147, 1.0, 0.0, 1.0, 0.147, 1.0, 0.0, 1.0, 0.147, 1.0, 0.0, 1.0, 0.147, 1.0, 0.0, 1.0, 0.147, 1.0, 0.0, 1.0, 0.147, 1.0, 0.0, 1.0, 0.147, 1.0, 0.0, 1.0, 0.147, 1.0, 0.0, 1.0, 0.147, 1.0, 0.0, 1.0, 0.147, 1.0, 0.0, 1.0, 0.147, 1.0, 0.0, 1.0, 0.147, 1.0, 0.0, 1.0, 0.147, 1.0, 0.0, 1.0, 0.147, 1.0, 0.0, 1.0, 0.147, 1.0, 0.0, 1.0, 0.147, 1.0, 0.0, 1.0, 0.147, 1.0, 0.0, 1.0, 0.147, 1.0, 0.0, 1.0, 0.147, 1.0, 0.0, 1.0, 0.147, 1.0, 0.0, 1.0, 0.147, 1.0, 0.0, 1.0, 0.147, 1.0, 0.0, 1.0, 0.147, 1.0, 0.0, 1.0, 0.147, 1.0, 0.0, 1.0, 0.147, 1.0, 0.0, 1.0, 0.147, 1.0, 0.0, 1.0, 0.147, 1.0, 0.0, 1.0, 0.147, 1.0, 0.0, 1.0, 0.147, 1.0, 0.0, 1.0, 0.147, 1.0, 0.0, 1.0, 0.147, 1.0, 0.0, 1.0, 0.147, 1.0, 0.0, 1.0, 0.147, 1.0, 0.0, 1.0, 0.147, 1.0, 0.0, 1.0, 0.147, 1.0, 0.0, 1.0, 0.147, 1.0, 0.0, 1.0, 0.147, 1.0, 0.0, 1.0, 0.147, 1.0, 0.0, 1.0, 0.147, 1.0, 0.0, 1.0, 0.147, 1.0, 0.0, 1.0, 0.147, 1.0, 0.0, 1.0, 0.147, 1.0, 0.0, 1.0, 0.147, 1.0, 0.0, 1.0, 0.147, 1.0, 0.0, 1.0, 0.147, 1.0, 0.0, 1.0, 0.147, 1.0, 0.0, 1.0, 0.147, 1.0, 0.0, 1.0, 0.147, 1.0, 0.0, 1.0, 0.147, 1.0, 0.0, 1.0, 0.147, 1.0, 0.0, 1.0, 0.147, 1.0, 0.0, 1.0, 0.147, 1.0, 0.0, 1.0, 0.147, 1.0, 0.0, 1.0, 0.147, 1.0, 0.0, 1.0, 0.147, 1.0, 0.0, 1.0, 0.147, 1.0, 0.0, 1.0, 0.147, 1.0, 0.0, 1.0, 0.147, 1.0, 0.0, 1.0, 0.147, 1.0, 0.0, 1.0, 0.147, 1.0, 0.0, 1.0, 0.147, 1.0, 0.0, 1.0, 0.147, 1.0, 0.0, 1.0, 0.147, 1.0, 0.0, 1.0, 0.147, 1.0, 0.0, 1.0, 0.147, 1.0, 0.0, 1.0, 0.147, 1.0, 0.0, 1.0, 0.147, 1.0, 0.0, 1.0, 0.147, 1.0, 0.0, 1.0, 0.147, 1.0, 0.0, 1.0, 0.147, 1.0, 0.0, 1.0, 0.147, 1.0, 0.0, 1.0, 0.147, 1.0, 0.0, 1.0, 0.147, 1.0, 0.0, 1.0, 0.147, 1.0, 0.0, 1.0, 0.147, 1.0, 0.0, 1.0, 0.147, 1.0, 0.0, 1.0, 0.147, 1.0, 0.0, 1.0, 0.147, 1.0, 0.0, 1.0, 0.147, 1.0, 0.0, 1.0, 0.147, 1.0, 0.0, 1.0, 0.147, 1.0, 0.0, 1.0, 0.147, 1.0, 0.0, 1.0, 0.147, 1.0, 0.0, 1.0, 0.147, 1.0, 0.0, 1.0, 0.147, 1.0, 0.0, 1.0, 0.147, 1.0, 0.0, 1.0, 0.147, 1.0, 0.0, 1.0, 0.147, 1.0, 0.0, 1.0, 0.147, 1.0, 0.0, 1.0, 0.147, 1.0, 0.0, 1.0, 0.147, 1.0, 0.0, 1.0, 0.147, 1.0, 0.0, 1.0, 0.147, 1.0, 0.0, 1.0, 0.147, 1.0, 0.0, 1.0, 0.147, 1.0, 0.0, 1.0, 0.147, 1.0, 0.0, 1.0, 0.147, 1.0, 0.0, 1.0, 0.147, 1.0, 0.0, 1.0, 0.147, 1.0, 0.0, 1.0, 0.147, 1.0, 0.0, 1.0, 0.147, 1.0, 0.0, 1.0, 0.147, 1.0, 0.0, 1.0, 0.147, 1.0, 0.0, 1.0, 0.147, 1.0, 0.0, 1.0, 0.147, 1.0, 0.0, 1.0, 0.147, 1.0, 0.0, 1.0, 0.147, 1.0, 0.0, 1.0, 0.147, 1.0, 0.0, 1.0, 0.147, 1.0, 0.0, 1.0, 0.147, 1.0, 0.0, 1.0, 0.147, 1.0, 0.0, 1.0, 0.147, 1.0, 0.0, 1.0, 0.147, 1.0, 0.0, 1.0, 0.147, 1.0, 0.0, 1.0, 0.147, 1.0, 0.0, 1.0, 0.147, 1.0, 0.0, 1.0, 0.147, 1.0, 0.0, 1.0, 0.147, 1.0, 0.0, 1.0, 0.147, 1.0, 0.0, 1.0, 0.147, 1.0, 0.0, 1.0, 0.147, 1.0, 0.0, 1.0, 0.147, 1.0, 0.0, 1.0, 0.147, 1.0, 0.0, 1.0, 0.147, 1.0, 0.0, 1.0, 0.147, 1.0, 0.0, 1.0, 0.147, 1.0, 0.0, 1.0, 0.147, 1.0, 0.0, 1.0, 0.147, 1.0, 0.0, 1.0, 0.147, 1.0, 0.0, 1.0, 0.147, 1.0, 0.0, 1.0, 0.147, 1.0, 0.0, 1.0, 0.147, 1.0, 0.0, 1.0, 0.147, 1.0, 0.0, 1.0, 0.147, 1.0, 0.0, 1.0, 0.147, 1.0, 0.0, 1.0, 0.147, 1.0, 0.0, 1.0, 0.147, 1.0, 0.0, 1.0, 0.147, 1.0, 0.0, 1.0, 0.147, 1.0, 0.0, 1.0, 0.147, 1.0, 0.0, 1.0, 0.147, 1.0, 0.0, 1.0, 0.147, 1.0, 0.0, 1.0, 0.147, 1.0, 0.0, 1.0, 0.147, 1.0, 0.0, 1.0, 0.147, 1.0, 0.0, 1.0, 0.147, 1.0, 0.0, 1.0, 0.147, 1.0, 0.0, 1.0, 0.147, 1.0, 0.0, 1.0, 0.147, 1.0, 0.0, 1.0, 0.147, 1.0, 0.0, 1.0, 0.147, 1.0, 0.0, 1.0, 0.147, 1.0, 0.0, 1.0, 0.147, 1.0, 0.0, 1.0, 0.147, 1.0, 0.0, 1.0, 0.147, 1.0, 0.0, 1.0, 0.147, 1.0, 0.0, 1.0, 0.147, 1.0, 0.0, 1.0, 0.147, 1.0, 0.0, 1.0, 0.147, 1.0, 0.0, 1.0, 0.147, 1.0, 0.0, 1.0, 0.147, 1.0, 0.0, 1.0, 0.147, 1.0, 0.0, 1.0, 0.147, 1.0, 0.0, 1.0, 0.147, 1.0, 0.0, 1.0, 0.147, 1.0, 0.0, 1.0, 0.147, 1.0, 0.0, 1.0, 0.147, 1.0, 0.0, 1.0, 0.147, 1.0, 0.0, 1.0, 0.147, 1.0, 0.0, 1.0, 0.147, 1.0, 0.0, 1.0, 0.147, 1.0, 0.0, 1.0, 0.147, 1.0, 0.0, 1.0, 0.147, 1.0, 0.0, 1.0, 0.147, 1.0, 0.0, 1.0, 0.147, 1.0, 0.0, 1.0, 0.147, 1.0, 0.0, 1.0, 0.147, 1.0, 0.0, 1.0, 0.147, 1.0, 0.0, 1.0, 0.147, 1.0, 0.0, 1.0, 0.147, 1.0, 0.0, 1.0, 0.147, 1.0, 0.0, 1.0, 0.147, 1.0, 0.0, 1.0, 0.147, 1.0, 0.0, 1.0, 0.147, 1.0, 0.0, 1.0, 0.147, 1.0, 0.0, 1.0, 0.147, 1.0, 0.0, 1.0, 0.147, 1.0, 0.0, 1.0, 0.147, 1.0, 0.0, 1.0, 0.147, 1.0, 0.0, 1.0, 0.147, 1.0, 0.0, 1.0, 0.147, 1.0, 0.0, 1.0, 0.147, 1.0, 0.0, 1.0, 0.147, 1.0, 0.0, 1.0, 0.147, 1.0, 0.0, 1.0, 0.147, 1.0, 0.0, 1.0, 0.147, 1.0, 0.0, 1.0, 0.147, 1.0, 0.0, 1.0, 0.147, 1.0, 0.0, 1.0, 0.147, 1.0, 0.0, 1.0, 0.147, 1.0, 0.0, 1.0, 0.147, 1.0, 0.0, 1.0, 0.147, 1.0, 0.0, 1.0, 0.147, 1.0, 0.0, 1.0, 0.147, 1.0, 0.0, 1.0, 0.147, 1.0, 0.0, 1.0, 0.147, 1.0, 0.0, 1.0, 0.147, 1.0, 0.0, 1.0, 0.147, 1.0, 0.0, 1.0, 0.147, 1.0, 0.0, 1.0, 0.147, 1.0, 0.0, 1.0, 0.147, 1.0, 0.0, 1.0, 0.147, 1.0, 0.0, 1.0, 0.147, 1.0, 0.0, 1.0, 0.147, 1.0, 0.0, 1.0, 0.147, 1.0, 0.0, 1.0, 0.147, 1.0, 0.0, 1.0, 0.147, 1.0, 0.0, 1.0, 0.147, 1.0, 0.0, 1.0, 0.147, 1.0, 0.0, 1.0, 0.147, 1.0, 0.0, 1.0, 0.147, 1.0, 0.0, 1.0, 0.147, 1.0, 0.0, 1.0, 0.147, 1.0, 0.0, 1.0, 0.147, 1.0, 0.0, 1.0, 0.147, 1.0, 0.0, 1.0, 0.147, 1.0, 0.0, 1.0, 0.147, 1.0, 0.0, 1.0, 0.147, 1.0, 0.0, 1.0, 0.147, 1.0, 0.0, 1.0, 0.147, 1.0, 0.0, 1.0, 0.147, 1.0, 0.0, 1.0, 0.147, 1.0, 0.0, 1.0, 0.147, 1.0, 0.0, 1.0, 0.147, 1.0, 0.0, 1.0, 0.147, 1.0, 0.0, 1.0, 0.147, 1.0, 0.0, 1.0, 0.147, 1.0, 0.0, 1.0, 0.147, 1.0, 0.0, 1.0, 0.147, 1.0, 0.0, 1.0, 0.147, 1.0, 0.0, 1.0, 0.147, 1.0, 0.0, 1.0, 0.147, 1.0, 0.0, 1.0, 0.147, 1.0, 0.0, 1.0, 0.147, 1.0, 0.0, 1.0, 0.147, 1.0, 0.0, 1.0, 0.147, 1.0, 0.0, 1.0, 0.147, 1.0, 0.0, 1.0, 0.147, 1.0, 0.0, 1.0, 0.147, 1.0, 0.0, 1.0, 0.147, 1.0, 0.0, 1.0, 0.147, 1.0, 0.0, 1.0, 0.147, 1.0, 0.0, 1.0, 0.147, 1.0, 0.0, 1.0, 0.147, 1.0, 0.0, 1.0, 0.147, 1.0, 0.0, 1.0, 0.147, 1.0, 0.0, 1.0, 0.147, 1.0, 0.0, 1.0, 0.147, 1.0, 0.0, 1.0, 0.147, 1.0, 0.0, 1.0, 0.147, 1.0, 0.0, 1.0, 0.147, 1.0, 0.0, 1.0, 0.147, 1.0, 0.0, 1.0, 0.147, 1.0, 0.0, 1.0, 0.147, 1.0, 0.0, 1.0, 0.147, 1.0, 0.0, 1.0, 0.147, 1.0, 0.0, 1.0, 0.147, 1.0, 0.0, 1.0, 0.147, 1.0, 0.0, 1.0, 0.147, 1.0, 0.0, 1.0, 0.147, 1.0, 0.0, 1.0, 0.147, 1.0, 0.0, 1.0, 0.147, 1.0, 0.0, 1.0, 0.147, 1.0, 0.0, 1.0, 0.147, 1.0, 0.0, 1.0, 0.147, 1.0, 0.0, 1.0, 0.147, 1.0, 0.0, 1.0, 0.147, 1.0, 0.0, 1.0, 0.147, 1.0, 0.0, 1.0, 0.147, 1.0, 0.0, 1.0, 0.147, 1.0, 0.0, 1.0, 0.147, 1.0, 0.0, 1.0, 0.147, 1.0, 0.0, 1.0, 0.147, 1.0, 0.0, 1.0, 0.147, 1.0, 0.0, 1.0, 0.147, 1.0, 0.0, 1.0, 0.147, 1.0, 0.0, 1.0, 0.147, 1.0, 0.0, 1.0, 0.147, 1.0, 0.0, 1.0, 0.147, 1.0, 0.0, 1.0, 0.147, 1.0, 0.0, 1.0, 0.147, 1.0, 0.0, 1.0, 0.147, 1.0, 0.0, 1.0, 0.147, 1.0, 0.0, 1.0, 0.147, 1.0, 0.0, 1.0, 0.147, 1.0, 0.0, 1.0, 0.147, 1.0, 0.0, 1.0, 0.147, 1.0, 0.0, 1.0, 0.147, 1.0, 0.0, 1.0, 0.147, 1.0, 0.0, 1.0, 0.147, 1.0, 0.0, 1.0, 0.147, 1.0, 0.0, 1.0, 0.147, 1.0, 0.0, 1.0, 0.147, 1.0, 0.0, 1.0, 0.147, 1.0, 0.0, 1.0, 0.147, 1.0, 0.0, 1.0, 0.147, 1.0, 0.0, 1.0, 0.147, 1.0, 0.0, 1.0, 0.147, 1.0, 0.0, 1.0, 0.147, 1.0, 0.0, 1.0, 0.147, 1.0, 0.0, 1.0, 0.147, 1.0, 0.0, 1.0, 0.147, 1.0, 0.0, 1.0, 0.147, 1.0, 0.0, 1.0, 0.147, 1.0, 0.0, 1.0, 0.147, 1.0, 0.0, 1.0, 0.147, 1.0, 0.0, 1.0, 0.147, 1.0, 0.0, 1.0, 0.147, 1.0, 0.0, 1.0, 0.147, 1.0, 0.0, 1.0, 0.147, 1.0, 0.0, 1.0, 0.147, 1.0, 0.0, 1.0, 0.147, 1.0, 0.0, 1.0, 0.147, 1.0, 0.0, 1.0, 0.147, 1.0, 0.0, 1.0, 0.147, 1.0, 0.0, 1.0, 0.147, 1.0, 0.0, 1.0, 0.147, 1.0, 0.0, 1.0, 0.147, 1.0, 0.0, 1.0, 0.147, 1.0, 0.0, 1.0, 0.147, 1.0, 0.0, 1.0, 0.147, 1.0, 0.0, 1.0, 0.147, 1.0, 0.0, 1.0, 0.147, 1.0, 0.0, 1.0, 0.147, 1.0, 0.0, 1.0, 0.147, 1.0, 0.0, 1.0, 0.147, 1.0, 0.0, 1.0, 0.147, 1.0, 0.0, 1.0, 0.147, 1.0, 0.0, 1.0, 0.147, 1.0, 0.0, 1.0, 0.147, 1.0, 0.0, 1.0, 0.147, 1.0, 0.0, 1.0, 0.147, 1.0, 0.0, 1.0, 0.147, 1.0, 0.0, 1.0, 0.147, 1.0, 0.0, 1.0, 0.147, 1.0, 0.0, 1.0, 0.147, 1.0, 0.0, 1.0, 0.147, 1.0, 0.0, 1.0, 0.147, 1.0, 0.0, 1.0, 0.147, 1.0, 0.0, 1.0, 0.147, 1.0, 0.0, 1.0, 0.147, 1.0, 0.0, 1.0, 0.147, 1.0, 0.0, 1.0, 0.147, 1.0, 0.0, 1.0, 0.147, 1.0, 0.0, 1.0, 0.147, 1.0, 0.0, 1.0, 0.147, 1.0, 0.0, 1.0, 0.147, 1.0, 0.0, 1.0, 0.147, 1.0, 0.0, 1.0, 0.147, 1.0, 0.0, 1.0, 0.147, 1.0, 0.0, 1.0, 0.147, 1.0, 0.0, 1.0, 0.147, 1.0, 0.0, 1.0, 0.147, 1.0, 0.0, 1.0, 0.147, 1.0, 0.0, 1.0, 0.147, 1.0, 0.0, 1.0, 0.147, 1.0, 0.0, 1.0, 1.0, 1.0, 1.0, 1.0, 1.0, 1.0, 1.0, 1.0, 1.0, 1.0, 1.0, 1.0, 1.0, 1.0, 1.0, 1.0, 1.0, 1.0, 1.0, 1.0, 1.0, 1.0, 1.0, 1.0, 1.0, 1.0, 1.0, 1.0, 1.0, 1.0, 1.0, 1.0, 1.0, 1.0, 1.0, 1.0, 1.0, 1.0, 1.0, 1.0, 1.0, 1.0, 1.0, 1.0, 1.0, 1.0, 1.0, 1.0, 1.0, 1.0, 1.0, 1.0, 1.0, 1.0, 1.0, 1.0, 1.0, 1.0, 1.0, 1.0, 1.0, 1.0, 1.0, 1.0, 1.0, 1.0, 1.0, 1.0, 1.0, 1.0, 1.0, 1.0, 1.0, 1.0, 1.0, 1.0, 1.0, 1.0, 1.0, 1.0, 1.0, 1.0, 1.0, 1.0, 1.0, 1.0, 1.0, 1.0, 1.0, 1.0, 1.0, 1.0, 1.0, 1.0, 1.0, 1.0, 1.0, 1.0, 1.0, 1.0, 1.0, 1.0, 1.0, 1.0, 1.0, 1.0, 1.0, 1.0, 1.0, 1.0, 1.0, 1.0, 1.0, 1.0, 1.0, 1.0, 1.0, 1.0, 1.0, 1.0, 1.0, 1.0, 1.0, 1.0, 1.0, 1.0, 1.0, 1.0, 1.0, 1.0, 1.0, 1.0, 1.0, 1.0, 1.0, 1.0, 1.0, 1.0, 1.0, 1.0, 1.0, 1.0, 1.0, 1.0, 1.0, 1.0, 1.0, 1.0, 1.0, 1.0, 1.0, 1.0, 1.0, 1.0, 1.0, 1.0, 1.0, 1.0, 1.0, 1.0, 1.0, 1.0, 1.0, 1.0, 1.0, 1.0, 1.0, 1.0, 1.0, 1.0, 1.0, 1.0, 1.0, 1.0, 1.0, 1.0, 1.0, 1.0, 1.0, 1.0, 1.0, 1.0, 1.0, 1.0, 1.0, 1.0, 1.0, 1.0, 1.0, 1.0, 1.0, 1.0, 1.0, 1.0, 1.0, 1.0, 1.0, 1.0, 1.0, 1.0, 1.0, 1.0, 1.0, 1.0, 1.0, 1.0, 1.0, 1.0, 1.0, 1.0, 1.0, 1.0, 1.0, 1.0, 1.0, 1.0, 1.0, 1.0, 1.0, 1.0, 1.0, 1.0, 1.0, 1.0, 1.0, 1.0, 1.0, 1.0, 1.0, 1.0, 1.0, 1.0, 1.0, 1.0, 1.0, 1.0, 1.0, 1.0, 1.0, 1.0, 1.0, 1.0, 1.0, 1.0, 1.0, 1.0, 1.0, 1.0, 1.0, 1.0, 1.0, 1.0, 1.0, 1.0, 1.0, 1.0, 1.0, 1.0, 1.0, 1.0, 1.0, 1.0, 1.0, 1.0, 1.0, 1.0, 1.0, 1.0, 1.0, 1.0, 1.0, 1.0, 1.0, 1.0, 1.0, 1.0, 1.0, 1.0, 1.0, 1.0, 1.0, 1.0, 1.0, 1.0, 1.0, 1.0, 1.0, 1.0, 1.0, 1.0, 1.0, 1.0, 1.0, 1.0, 1.0, 1.0, 1.0, 1.0, 1.0, 1.0, 1.0, 1.0, 1.0, 1.0, 1.0, 1.0, 1.0, 1.0, 1.0, 1.0, 1.0, 1.0, 1.0, 1.0, 1.0, 1.0, 1.0, 1.0, 1.0, 1.0, 1.0, 1.0, 1.0, 1.0, 1.0, 1.0, 1.0, 1.0, 1.0, 1.0, 1.0, 1.0, 1.0, 1.0, 1.0, 1.0, 1.0, 1.0, 1.0, 1.0, 1.0, 1.0, 1.0, 1.0, 1.0, 1.0, 1.0, 1.0, 1.0, 1.0, 1.0, 1.0, 1.0, 1.0, 1.0, 1.0, 1.0, 1.0, 1.0, 1.0, 1.0, 1.0, 1.0, 1.0, 1.0, 1.0, 1.0, 1.0, 1.0, 1.0, 1.0, 1.0, 1.0, 1.0, 1.0, 1.0, 1.0, 1.0, 1.0, 1.0, 1.0, 1.0, 1.0, 1.0, 1.0, 1.0, 1.0, 1.0, 1.0, 1.0, 1.0, 1.0, 1.0, 1.0, 1.0, 1.0, 1.0, 1.0, 1.0, 1.0, 1.0, 1.0, 1.0, 1.0, 1.0, 1.0, 1.0, 1.0, 1.0, 1.0, 1.0, 1.0, 1.0, 1.0, 1.0, 1.0, 1.0, 1.0, 1.0, 1.0, 1.0, 1.0, 1.0, 1.0, 1.0, 1.0, 1.0, 1.0, 1.0, 1.0, 1.0, 1.0, 1.0, 1.0, 1.0, 1.0, 1.0, 1.0, 1.0, 1.0, 1.0, 1.0, 1.0, 1.0, 1.0, 1.0, 1.0, 1.0, 1.0, 1.0, 1.0, 1.0, 1.0, 1.0, 1.0, 1.0, 1.0, 1.0, 1.0, 1.0, 1.0, 1.0, 1.0, 1.0, 1.0, 1.0, 1.0, 1.0, 1.0, 1.0, 1.0, 1.0, 1.0, 1.0, 1.0, 1.0, 1.0, 1.0, 1.0, 1.0, 1.0, 1.0, 1.0, 1.0, 1.0, 1.0, 1.0, 1.0, 1.0, 1.0, 1.0, 1.0, 1.0, 1.0, 1.0, 1.0, 1.0, 1.0, 1.0, 1.0, 1.0, 1.0, 1.0, 1.0, 1.0, 1.0, 1.0, 1.0, 1.0, 1.0, 1.0, 1.0, 1.0, 1.0, 1.0, 1.0, 1.0, 1.0, 1.0, 1.0, 1.0, 1.0, 1.0, 1.0, 1.0, 1.0, 1.0, 1.0, 1.0, 1.0, 1.0, 1.0, 1.0, 1.0, 1.0, 1.0, 1.0, 1.0, 1.0, 1.0, 1.0, 1.0, 1.0, 1.0, 1.0, 1.0, 1.0, 1.0, 1.0, 1.0, 1.0, 1.0, 1.0, 1.0, 1.0, 1.0, 1.0, 1.0, 1.0, 1.0, 1.0, 1.0, 1.0, 1.0, 1.0, 1.0, 1.0, 1.0, 1.0, 1.0, 1.0, 1.0, 1.0, 1.0, 1.0, 1.0, 1.0, 1.0, 1.0, 1.0, 1.0, 1.0, 1.0, 1.0, 1.0, 1.0, 1.0, 1.0, 1.0, 1.0, 1.0, 1.0, 1.0, 1.0, 1.0, 1.0, 1.0, 1.0, 1.0, 1.0, 1.0, 1.0, 1.0, 1.0, 1.0, 1.0, 1.0, 1.0, 1.0, 1.0, 1.0, 1.0, 1.0, 1.0, 1.0, 1.0, 1.0, 1.0, 1.0, 1.0, 1.0, 1.0, 1.0, 1.0, 1.0, 1.0, 1.0, 1.0, 1.0, 1.0, 1.0, 1.0, 1.0, 1.0, 1.0, 1.0, 1.0, 1.0, 1.0, 1.0, 1.0, 1.0, 1.0, 1.0, 1.0, 1.0, 1.0, 1.0, 1.0, 1.0, 1.0, 1.0, 1.0, 1.0, 1.0, 1.0, 1.0, 1.0, 1.0, 1.0, 1.0, 1.0, 1.0, 1.0, 1.0, 1.0, 1.0, 1.0, 1.0, 1.0, 1.0, 1.0, 1.0, 1.0, 1.0, 1.0, 1.0, 1.0, 1.0, 1.0, 1.0, 1.0, 1.0, 1.0, 1.0, 1.0, 1.0, 1.0, 1.0, 1.0, 1.0, 1.0, 1.0, 1.0, 1.0, 1.0, 1.0, 1.0, 1.0, 1.0, 1.0, 1.0, 1.0, 1.0, 1.0, 1.0, 1.0, 1.0, 1.0, 1.0, 1.0, 1.0, 1.0, 1.0, 1.0, 1.0, 1.0, 1.0, 1.0, 1.0, 1.0, 1.0, 1.0, 1.0, 1.0, 1.0, 1.0, 1.0, 1.0, 1.0, 1.0, 1.0, 1.0, 1.0, 1.0, 1.0, 1.0, 1.0, 1.0, 1.0, 1.0, 1.0, 1.0, 1.0, 1.0, 1.0, 1.0, 1.0, 1.0, 1.0, 1.0, 1.0, 1.0, 1.0, 1.0, 1.0, 1.0, 1.0, 1.0, 1.0, 1.0, 1.0, 1.0, 1.0, 1.0, 1.0, 1.0, 1.0, 1.0, 1.0, 1.0, 1.0, 1.0, 1.0, 1.0, 1.0, 1.0, 1.0, 1.0, 1.0, 1.0, 1.0, 1.0, 1.0, 1.0, 1.0, 1.0, 1.0, 1.0, 1.0, 1.0, 1.0, 1.0, 1.0, 1.0, 1.0, 1.0, 1.0, 1.0, 1.0, 1.0, 1.0, 1.0, 1.0, 1.0, 1.0, 1.0, 1.0, 1.0, 1.0, 1.0, 1.0, 1.0, 1.0, 1.0, 1.0, 1.0, 1.0, 1.0, 1.0, 1.0, 1.0, 1.0, 1.0, 1.0, 1.0, 1.0, 1.0, 1.0, 1.0, 1.0, 1.0, 1.0, 1.0, 1.0, 1.0, 1.0, 1.0, 1.0, 1.0, 1.0, 1.0, 1.0, 1.0, 1.0, 1.0, 1.0, 1.0, 1.0, 1.0, 1.0, 1.0, 1.0, 1.0, 1.0, 1.0, 1.0, 1.0, 1.0, 1.0, 1.0, 1.0, 1.0, 1.0, 1.0, 1.0, 1.0, 1.0, 1.0, 1.0, 1.0, 1.0, 1.0, 1.0, 1.0, 1.0, 1.0, 1.0, 1.0, 1.0, 1.0, 1.0, 1.0, 1.0, 1.0, 1.0, 1.0, 1.0, 1.0, 1.0, 1.0, 1.0, 1.0, 1.0, 1.0, 1.0, 1.0, 1.0, 1.0, 1.0, 1.0, 1.0, 1.0, 1.0, 1.0, 1.0, 1.0, 1.0, 1.0, 1.0, 1.0, 1.0, 1.0, 1.0, 1.0, 1.0, 1.0, 1.0, 1.0, 1.0, 1.0, 1.0, 1.0, 1.0, 1.0, 1.0, 1.0, 1.0, 1.0, 1.0, 1.0, 1.0, 1.0, 1.0, 1.0, 1.0, 1.0, 1.0, 1.0, 1.0, 1.0, 1.0, 1.0, 1.0, 1.0, 1.0, 1.0, 1.0, 1.0, 1.0, 1.0, 1.0, 1.0, 1.0, 1.0, 1.0, 1.0, 1.0, 1.0, 1.0, 1.0, 1.0, 1.0, 1.0, 1.0, 1.0, 1.0, 1.0, 1.0, 1.0, 1.0, 1.0, 1.0, 1.0, 1.0, 1.0, 1.0, 1.0, 1.0, 1.0, 1.0, 1.0, 1.0, 1.0, 1.0, 1.0, 1.0, 1.0, 1.0, 1.0, 1.0, 1.0, 1.0, 1.0, 1.0, 1.0, 1.0, 1.0, 1.0, 1.0, 1.0, 1.0, 1.0, 1.0, 1.0, 1.0, 1.0, 1.0, 1.0, 1.0, 1.0, 1.0, 1.0, 1.0, 1.0, 1.0, 1.0, 1.0, 1.0, 1.0, 1.0, 1.0, 1.0, 1.0, 1.0, 1.0, 1.0, 1.0, 1.0, 1.0, 1.0, 1.0, 1.0, 1.0, 1.0, 1.0, 1.0, 1.0, 1.0, 1.0, 1.0, 1.0, 1.0, 1.0, 1.0, 1.0, 1.0, 1.0, 1.0, 1.0, 1.0, 1.0, 1.0, 1.0, 1.0, 1.0, 1.0, 1.0, 1.0, 1.0, 1.0, 1.0, 1.0, 1.0, 1.0, 1.0, 1.0, 1.0, 1.0, 1.0, 1.0, 1.0, 1.0, 1.0, 1.0, 1.0, 1.0, 1.0, 1.0, 1.0, 1.0, 1.0, 1.0, 1.0, 1.0, 1.0, 1.0, 1.0, 1.0, 1.0, 1.0, 1.0, 1.0, 1.0, 1.0, 1.0, 1.0, 1.0, 1.0, 1.0, 1.0, 1.0, 1.0, 1.0, 1.0, 1.0, 1.0, 1.0, 1.0, 1.0, 1.0, 1.0, 1.0, 1.0, 1.0, 1.0, 1.0, 1.0, 1.0, 1.0, 1.0, 1.0, 1.0, 1.0, 1.0, 1.0, 1.0, 1.0, 1.0, 1.0, 1.0, 1.0, 1.0, 1.0, 1.0, 1.0, 1.0, 1.0, 1.0, 1.0, 1.0, 1.0, 1.0, 1.0, 1.0, 1.0, 1.0, 1.0, 1.0, 1.0, 1.0, 1.0, 1.0, 1.0, 1.0, 1.0, 1.0, 1.0, 1.0, 1.0, 1.0, 1.0, 1.0, 1.0, 1.0, 1.0, 1.0, 1.0, 1.0, 1.0, 1.0, 1.0, 1.0, 1.0, 1.0, 1.0, 1.0, 1.0, 1.0, 1.0, 1.0, 1.0, 1.0, 1.0, 1.0, 1.0, 1.0, 1.0, 1.0, 1.0, 1.0, 1.0, 1.0, 1.0, 1.0, 1.0, 1.0, 1.0, 1.0, 1.0, 1.0, 1.0, 1.0, 1.0, 1.0, 1.0, 1.0, 1.0, 1.0, 1.0, 1.0, 1.0, 1.0, 1.0, 1.0, 1.0, 1.0, 1.0, 1.0, 1.0, 1.0, 1.0, 1.0, 1.0, 1.0, 1.0, 1.0, 1.0, 1.0, 1.0, 1.0, 1.0, 1.0, 1.0, 1.0, 1.0, 1.0, 1.0, 1.0, 1.0, 1.0, 1.0, 1.0, 1.0, 1.0, 1.0, 1.0, 1.0, 1.0, 1.0, 1.0, 1.0, 1.0, 1.0, 1.0, 1.0, 1.0, 1.0, 1.0, 1.0, 1.0, 1.0, 1.0, 1.0, 1.0, 1.0, 1.0, 1.0, 1.0, 1.0, 1.0, 1.0, 1.0, 1.0, 1.0, 1.0, 1.0, 1.0, 1.0, 1.0, 1.0, 1.0, 1.0, 1.0, 1.0, 1.0, 1.0, 1.0, 1.0, 1.0, 1.0, 1.0, 1.0, 1.0, 1.0, 1.0, 1.0, 1.0, 1.0, 1.0, 1.0, 1.0, 1.0, 1.0, 1.0, 1.0, 1.0, 1.0, 1.0, 1.0, 1.0, 1.0, 1.0, 1.0, 1.0, 1.0, 1.0, 1.0, 1.0, 1.0, 1.0, 1.0, 1.0, 1.0, 1.0, 1.0, 1.0, 1.0, 1.0, 1.0, 1.0, 1.0, 1.0, 1.0, 1.0, 1.0, 1.0, 1.0, 1.0, 1.0, 1.0, 1.0, 1.0, 1.0, 1.0, 1.0, 1.0, 1.0, 1.0, 1.0, 1.0, 1.0, 1.0, 1.0, 1.0, 1.0, 1.0, 1.0, 1.0, 1.0, 1.0, 1.0, 1.0, 1.0, 1.0, 1.0, 1.0, 1.0, 1.0, 1.0, 1.0, 1.0, 1.0, 1.0, 1.0, 1.0, 1.0, 1.0, 1.0, 1.0, 1.0, 1.0, 1.0, 1.0, 1.0, 1.0, 1.0, 1.0, 1.0, 1.0, 1.0, 1.0, 1.0, 1.0, 1.0, 1.0, 1.0, 1.0, 1.0, 1.0, 1.0, 1.0, 1.0, 1.0, 1.0, 1.0, 1.0, 1.0, 1.0, 1.0, 1.0, 1.0, 1.0, 1.0, 1.0, 1.0, 1.0, 1.0, 1.0, 1.0, 1.0, 1.0, 1.0, 1.0, 1.0, 1.0, 1.0, 1.0, 1.0, 1.0, 1.0, 1.0, 1.0, 1.0, 1.0, 1.0])
me_cube_008.update()
me_cube_008.normals_split_custom_set([tuple(v) for v in zip(*[iter([-0.9958, 0.08353, 0.03629, -0.9958, 0.08353, 0.03629, -0.9958, 0.08353, 0.03629, -0.9958, 0.08353, 0.03629, -0.5343, 0.4922, 0.6873, -0.5343, 0.4922, 0.6873, -0.5343, 0.4922, 0.6873, -0.5343, 0.4922, 0.6873, -0.8749, 0.335, 0.3499, -0.8749, 0.335, 0.3499, -0.8749, 0.335, 0.3499, -0.8749, 0.335, 0.3499, -0.5661, -0.16, 0.8087, -0.5661, -0.16, 0.8087, -0.5661, -0.16, 0.8087, -0.5661, -0.16, 0.8087, -0.8749, -0.335, 0.3499, -0.8749, -0.335, 0.3499, -0.8749, -0.335, 0.3499, -0.8749, -0.335, 0.3499, -0.5343, -0.4922, 0.6873, -0.5343, -0.4922, 0.6873, -0.5343, -0.4922, 0.6873, -0.5343, -0.4922, 0.6873, -0.396, -0.9153, 0.07269, -0.396, -0.9153, 0.07269, -0.396, -0.9153, 0.07269, -0.396, -0.9153, 0.07269, -0.324, -0.9153, -0.2391, -0.324, -0.9153, -0.2391, -0.324, -0.9153, -0.2391, -0.324, -0.9153, -0.2391, -0.4672, -0.7899, 0.3972, -0.4672, -0.7899, 0.3972, -0.4672, -0.7899, 0.3972, -0.4672, -0.7899, 0.3972, -0.8292, -0.5378, 0.1522, -0.8292, -0.5378, 0.1522, -0.8292, -0.5378, 0.1522, -0.8292, -0.5378, 0.1522, -0.8205, -0.5669, -0.07291, -0.8205, -0.5669, -0.07291, -0.8205, -0.5669, -0.07291, -0.8205, -0.5669, -0.07291, -0.7693, -0.5669, -0.2944, -0.7693, -0.5669, -0.2944, -0.7693, -0.5669, -0.2944, -0.7693, -0.5669, -0.2944, -0.9226, -0.1137, 0.3687, -0.9226, -0.1137, 0.3687, -0.9226, -0.1137, 0.3687, -0.9226, -0.1137, 0.3687, -0.9226, 0.1137, 0.3687, -0.9226, 0.1137, 0.3687, -0.9226, 0.1137, 0.3687, -0.9226, 0.1137, 0.3687, -0.1786, -0.4922, -0.852, -0.1786, -0.4922, -0.852, -0.1786, -0.4922, -0.852, -0.1786, -0.4922, -0.852, -0.6327, -0.335, -0.6982, -0.6327, -0.335, -0.6982, -0.6327, -0.335, -0.6982, -0.6327, -0.335, -0.6982, -0.154, -0.16, -0.975, -0.154, -0.16, -0.975, -0.154, -0.16, -0.975, -0.154, -0.16, -0.975, -0.154, 0.16, -0.975, -0.154, 0.16, -0.975, -0.154, 0.16, -0.975, -0.154, 0.16, -0.975, -0.6327, 0.335, -0.6982, -0.6327, 0.335, -0.6982, -0.6327, 0.335, -0.6982, -0.6327, 0.335, -0.6982, -0.1786, 0.4922, -0.852, -0.1786, 0.4922, -0.852, -0.1786, 0.4922, -0.852, -0.1786, 0.4922, -0.852, -0.324, 0.9153, -0.2391, -0.324, 0.9153, -0.2391, -0.324, 0.9153, -0.2391, -0.324, 0.9153, -0.2391, -0.396, 0.9153, 0.07269, -0.396, 0.9153, 0.07269, -0.396, 0.9153, 0.07269, -0.396, 0.9153, 0.07269, -0.7693, 0.5669, -0.2944, -0.7693, 0.5669, -0.2944, -0.7693, 0.5669, -0.2944, -0.7693, 0.5669, -0.2944, -0.8205, 0.5669, -0.07291, -0.8205, 0.5669, -0.07291, -0.8205, 0.5669, -0.07291, -0.8205, 0.5669, -0.07291, -0.8292, 0.5378, 0.1522, -0.8292, 0.5378, 0.1522, -0.8292, 0.5378, 0.1522, -0.8292, 0.5378, 0.1522, -0.4672, 0.7899, 0.3972, -0.4672, 0.7899, 0.3972, -0.4672, 0.7899, 0.3972, -0.4672, 0.7899, 0.3972, -0.6673, -0.1137, -0.736, -0.6673, -0.1137, -0.736, -0.6673, -0.1137, -0.736, -0.6673, -0.1137, -0.736, -0.9519, -0.07524, -0.2972, -0.9519, -0.07524, -0.2972, -0.9519, -0.07524, -0.2972, -0.9519, -0.07524, -0.2972, -0.6673, 0.1137, -0.736, -0.6673, 0.1137, -0.736, -0.6673, 0.1137, -0.736, -0.6673, 0.1137, -0.736, -0.9519, 0.07524, -0.2972, -0.9519, 0.07524, -0.2972, -0.9519, 0.07524, -0.2972, -0.9519, 0.07524, -0.2972, -0.9186, -0.2595, -0.298, -0.9186, -0.2595, -0.298, -0.9186, -0.2595, -0.298, -0.9186, -0.2595, -0.298, -0.9562, -0.2595, -0.1352, -0.9562, -0.2595, -0.1352, -0.9562, -0.2595, -0.1352, -0.9562, -0.2595, -0.1352, -0.9671, -0.2519, 0.03513, -0.9671, -0.2519, 0.03513, -0.9671, -0.2519, 0.03513, -0.9671, -0.2519, 0.03513, -0.9857, -0.07524, -0.1505, -0.9857, -0.07524, -0.1505, -0.9857, -0.07524, -0.1505, -0.9857, -0.07524, -0.1505, -0.9857, 0.07524, -0.1505, -0.9857, 0.07524, -0.1505, -0.9857, 0.07524, -0.1505, -0.9857, 0.07524, -0.1505, -0.9671, 0.2519, 0.03513, -0.9671, 0.2519, 0.03513, -0.9671, 0.2519, 0.03513, -0.9671, 0.2519, 0.03513, -0.9562, 0.2595, -0.1352, -0.9562, 0.2595, -0.1352, -0.9562, 0.2595, -0.1352, -0.9562, 0.2595, -0.1352, -0.9186, 0.2595, -0.298, -0.9186, 0.2595, -0.298, -0.9186, 0.2595, -0.298, -0.9186, 0.2595, -0.298, -0.879, -0.08353, -0.4695, -0.879, -0.08353, -0.4695, -0.879, -0.08353, -0.4695, -0.879, -0.08353, -0.4695, -0.8537, 0.2519, -0.4558, -0.8537, 0.2519, -0.4558, -0.8537, 0.2519, -0.4558, -0.8537, 0.2519, -0.4558, -0.6784, 0.5378, -0.5005, -0.6784, 0.5378, -0.5005, -0.6784, 0.5378, -0.5005, -0.6784, 0.5378, -0.5005, -0.2457, 0.7899, -0.5619, -0.2457, 0.7899, -0.5619, -0.2457, 0.7899, -0.5619, -0.2457, 0.7899, -0.5619, -0.8537, -0.2519, -0.4558, -0.8537, -0.2519, -0.4558, -0.8537, -0.2519, -0.4558, -0.8537, -0.2519, -0.4558, -0.6784, -0.5378, -0.5005, -0.6784, -0.5378, -0.5005, -0.6784, -0.5378, -0.5005, -0.6784, -0.5378, -0.5005, -0.9958, -0.08353, 0.03629, -0.9958, -0.08353, 0.03629, -0.9958, -0.08353, 0.03629, -0.9958, -0.08353, 0.03629, -0.5661, 0.16, 0.8087, -0.5661, 0.16, 0.8087, -0.5661, 0.16, 0.8087, -0.5661, 0.16, 0.8087, -0.879, 0.08353, -0.4695, -0.879, 0.08353, -0.4695, -0.879, 0.08353, -0.4695, -0.879, 0.08353, -0.4695, -0.2457, -0.7899, -0.5619, -0.2457, -0.7899, -0.5619, -0.2457, -0.7899, -0.5619, -0.2457, -0.7899, -0.5619, 0.9958, -0.08354, -0.03625, 0.9958, -0.08354, -0.03625, 0.9958, -0.08354, -0.03625, 0.9958, -0.08354, -0.03625, 0.5337, -0.4923, -0.6876, 0.5337, -0.4923, -0.6876, 0.5337, -0.4923, -0.6876, 0.5337, -0.4923, -0.6876, 0.875, -0.3348, -0.3498, 0.875, -0.3348, -0.3498, 0.875, -0.3348, -0.3498, 0.875, -0.3348, -0.3498, 0.5654, 0.16, -0.8091, 0.5654, 0.16, -0.8091, 0.5654, 0.16, -0.8091, 0.5654, 0.16, -0.8091, 0.875, 0.3348, -0.3498, 0.875, 0.3348, -0.3498, 0.875, 0.3348, -0.3498, 0.875, 0.3348, -0.3498, 0.5337, 0.4923, -0.6876, 0.5337, 0.4923, -0.6876, 0.5337, 0.4923, -0.6876, 0.5337, 0.4923, -0.6876, 0.3952, 0.9157, -0.07271, 0.3952, 0.9157, -0.07271, 0.3952, 0.9157, -0.07271, 0.3952, 0.9157, -0.07271, 0.323, 0.9157, 0.2391, 0.323, 0.9157, 0.2391, 0.323, 0.9157, 0.2391, 0.323, 0.9157, 0.2391, 0.4666, 0.7903, -0.3971, 0.4666, 0.7903, -0.3971, 0.4666, 0.7903, -0.3971, 0.4666, 0.7903, -0.3971, 0.8293, 0.5378, -0.1522, 0.8293, 0.5378, -0.1522, 0.8293, 0.5378, -0.1522, 0.8293, 0.5378, -0.1522, 0.8205, 0.567, 0.07278, 0.8205, 0.567, 0.07278, 0.8205, 0.567, 0.07278, 0.8205, 0.567, 0.07278, 0.7692, 0.5671, 0.2944, 0.7692, 0.5671, 0.2944, 0.7692, 0.5671, 0.2944, 0.7692, 0.5671, 0.2944, 0.9226, 0.1137, -0.3687, 0.9226, 0.1137, -0.3687, 0.9226, 0.1137, -0.3687, 0.9226, 0.1137, -0.3687, 0.9226, -0.1137, -0.3687, 0.9226, -0.1137, -0.3687, 0.9226, -0.1137, -0.3687, 0.9226, -0.1137, -0.3687, 0.1776, 0.4921, 0.8522, 0.1776, 0.4921, 0.8522, 0.1776, 0.4921, 0.8522, 0.1776, 0.4921, 0.8522, 0.6325, 0.3351, 0.6983, 0.6325, 0.3351, 0.6983, 0.6325, 0.3351, 0.6983, 0.6325, 0.3351, 0.6983, 0.1527, 0.16, 0.9752, 0.1527, 0.16, 0.9752, 0.1527, 0.16, 0.9752, 0.1527, 0.16, 0.9752, 0.1527, -0.16, 0.9752, 0.1527, -0.16, 0.9752, 0.1527, -0.16, 0.9752, 0.1527, -0.16, 0.9752, 0.6325, -0.3351, 0.6983, 0.6325, -0.3351, 0.6983, 0.6325, -0.3351, 0.6983, 0.6325, -0.3351, 0.6983, 0.1776, -0.4921, 0.8522, 0.1776, -0.4921, 0.8522, 0.1776, -0.4921, 0.8522, 0.1776, -0.4921, 0.8522, 0.323, -0.9157, 0.2391, 0.323, -0.9157, 0.2391, 0.323, -0.9157, 0.2391, 0.323, -0.9157, 0.2391, 0.3952, -0.9157, -0.07271, 0.3952, -0.9157, -0.07271, 0.3952, -0.9157, -0.07271, 0.3952, -0.9157, -0.07271, 0.7692, -0.5671, 0.2944, 0.7692, -0.5671, 0.2944, 0.7692, -0.5671, 0.2944, 0.7692, -0.5671, 0.2944, 0.8205, -0.567, 0.07278, 0.8205, -0.567, 0.07278, 0.8205, -0.567, 0.07278, 0.8205, -0.567, 0.07278, 0.8293, -0.5378, -0.1522, 0.8293, -0.5378, -0.1522, 0.8293, -0.5378, -0.1522, 0.8293, -0.5378, -0.1522, 0.4666, -0.7903, -0.3971, 0.4666, -0.7903, -0.3971, 0.4666, -0.7903, -0.3971, 0.4666, -0.7903, -0.3971, 0.6671, 0.1138, 0.7363, 0.6671, 0.1138, 0.7363, 0.6671, 0.1138, 0.7363, 0.6671, 0.1138, 0.7363, 0.9519, 0.07523, 0.2971, 0.9519, 0.07523, 0.2971, 0.9519, 0.07523, 0.2971, 0.9519, 0.07523, 0.2971, 0.6671, -0.1138, 0.7363, 0.6671, -0.1138, 0.7363, 0.6671, -0.1138, 0.7363, 0.6671, -0.1138, 0.7363, 0.9519, -0.07523, 0.2971, 0.9519, -0.07523, 0.2971, 0.9519, -0.07523, 0.2971, 0.9519, -0.07523, 0.2971, 0.9187, 0.2595, 0.2979, 0.9187, 0.2595, 0.2979, 0.9187, 0.2595, 0.2979, 0.9187, 0.2595, 0.2979, 0.9563, 0.2594, 0.1351, 0.9563, 0.2594, 0.1351, 0.9563, 0.2594, 0.1351, 0.9563, 0.2594, 0.1351, 0.9671, 0.2518, -0.03517, 0.9671, 0.2518, -0.03517, 0.9671, 0.2518, -0.03517, 0.9671, 0.2518, -0.03517, 0.9857, 0.07521, 0.1505, 0.9857, 0.07521, 0.1505, 0.9857, 0.07521, 0.1505, 0.9857, 0.07521, 0.1505, 0.9857, -0.07521, 0.1505, 0.9857, -0.07521, 0.1505, 0.9857, -0.07521, 0.1505, 0.9857, -0.07521, 0.1505, 0.9671, -0.2518, -0.03517, 0.9671, -0.2518, -0.03517, 0.9671, -0.2518, -0.03517, 0.9671, -0.2518, -0.03517, 0.9563, -0.2594, 0.1351, 0.9563, -0.2594, 0.1351, 0.9563, -0.2594, 0.1351, 0.9563, -0.2594, 0.1351, 0.9187, -0.2595, 0.2979, 0.9187, -0.2595, 0.2979, 0.9187, -0.2595, 0.2979, 0.9187, -0.2595, 0.2979, 0.8791, 0.08357, 0.4693, 0.8791, 0.08357, 0.4693, 0.8791, 0.08357, 0.4693, 0.8791, 0.08357, 0.4693, 0.8537, -0.252, 0.4557, 0.8537, -0.252, 0.4557, 0.8537, -0.252, 0.4557, 0.8537, -0.252, 0.4557, 0.6783, -0.538, 0.5005, 0.6783, -0.538, 0.5005, 0.6783, -0.538, 0.5005, 0.6783, -0.538, 0.5005, 0.2447, -0.7902, 0.5619, 0.2447, -0.7902, 0.5619, 0.2447, -0.7902, 0.5619, 0.2447, -0.7902, 0.5619, 0.8537, 0.252, 0.4557, 0.8537, 0.252, 0.4557, 0.8537, 0.252, 0.4557, 0.8537, 0.252, 0.4557, 0.6783, 0.538, 0.5005, 0.6783, 0.538, 0.5005, 0.6783, 0.538, 0.5005, 0.6783, 0.538, 0.5005, 0.9958, 0.08354, -0.03625, 0.9958, 0.08354, -0.03625, 0.9958, 0.08354, -0.03625, 0.9958, 0.08354, -0.03625, 0.5654, -0.16, -0.8091, 0.5654, -0.16, -0.8091, 0.5654, -0.16, -0.8091, 0.5654, -0.16, -0.8091, 0.8791, -0.08357, 0.4693, 0.8791, -0.08357, 0.4693, 0.8791, -0.08357, 0.4693, 0.8791, -0.08357, 0.4693, 0.2447, 0.7902, 0.5619, 0.2447, 0.7902, 0.5619, 0.2447, 0.7902, 0.5619, 0.2447, 0.7902, 0.5619, 0.9388, 0.07302, 0.3367, 0.9388, 0.07302, 0.3367, 0.9388, 0.07302, 0.3367, 0.9388, 0.07302, 0.3367, 0.9388, -0.07302, 0.3367, 0.9388, -0.07302, 0.3367, 0.9388, -0.07302, 0.3367, 0.9388, -0.07302, 0.3367, 0.9666, -0.09195, 0.2393, 0.9666, -0.09195, 0.2393, 0.9666, -0.09195, 0.2393, 0.9666, -0.09195, 0.2393, 0.9748, -0.06671, 0.213, 0.9748, -0.06671, 0.213, 0.9748, -0.06671, 0.213, 0.9748, -0.06671, 0.213, 0.9535, -0.1007, 0.2842, 0.9535, -0.1007, 0.2842, 0.9535, -0.1007, 0.2842, 0.9535, -0.1007, 0.2842, 0.9779, -0.01014, 0.2087, 0.977, -0.005773, 0.2131, 0.977, -0.005659, 0.2132, 0.9779, -0.01014, 0.2087, 0.977, 0.005773, 0.2131, 0.9779, 0.01014, 0.2087, 0.9779, 0.01014, 0.2087, 0.977, 0.005659, 0.2132, 0.9748, 0.0667, 0.213, 0.9748, 0.0667, 0.213, 0.9748, 0.0667, 0.213, 0.9748, 0.0667, 0.213, 0.9666, 0.09195, 0.2393, 0.9666, 0.09195, 0.2393, 0.9666, 0.09195, 0.2393, 0.9666, 0.09195, 0.2393, 0.9535, 0.1007, 0.2842, 0.9535, 0.1007, 0.2842, 0.9535, 0.1007, 0.2842, 0.9535, 0.1007, 0.2842, 0.9785, 0.03535, 0.203, 0.9785, 0.03535, 0.203, 0.9785, 0.03535, 0.203, 0.9785, 0.03535, 0.203, 0.9313, -0.02508, 0.3634, 0.9313, -0.02508, 0.3634, 0.9313, -0.02508, 0.3634, 0.9313, -0.02508, 0.3634, 0.977, -0.005773, 0.2131, 0.9761, -5.754e-07, 0.2175, 0.9761, -5.755e-07, 0.2175, 0.977, -0.005659, 0.2132, 0.9313, 0.02508, 0.3634, 0.9313, 0.02508, 0.3634, 0.9313, 0.02508, 0.3634, 0.9313, 0.02508, 0.3634, 0.9761, -5.754e-07, 0.2175, 0.977, 0.005773, 0.2131, 0.977, 0.005659, 0.2132, 0.9761, -5.755e-07, 0.2175, 0.9785, -0.03537, 0.203, 0.9785, -0.03537, 0.203, 0.9785, -0.03537, 0.203, 0.9785, -0.03537, 0.203, 0.0, 1.0, 3.704e-07, 0.0, 1.0, 3.704e-07, 0.0, 1.0, 3.704e-07, 0.0, 1.0, 3.704e-07, 0.0, -1.0, -3.704e-07, 0.0, -1.0, -3.704e-07, 0.0, -1.0, -3.704e-07, 0.0, -1.0, -3.704e-07, 0.0, 3.056e-07, -1.0, 0.0, 3.056e-07, -1.0, 0.0, 3.056e-07, -1.0, 0.0, 3.056e-07, -1.0, 0.0, -3.056e-07, 1.0, 0.0, -3.056e-07, 1.0, 0.0, -3.056e-07, 1.0, 0.0, -3.056e-07, 1.0, 0.9525, -4.435e-08, 0.3046, 0.9525, -4.861e-07, 0.3046, 0.9525, -5.032e-07, 0.3046, 0.9525, -4.257e-08, 0.3046, 0.0, -1.0, -4.148e-07, 0.0, -1.0, -4.148e-07, 0.0, -1.0, -4.148e-07, 0.0, -1.0, -4.148e-07, 0.9525, -4.985e-07, 0.3046, 0.9525, -5.675e-08, 0.3046, 0.9525, -5.447e-08, 0.3046, 0.9525, -5.151e-07, 0.3046, -0.9525, 4.75e-07, -0.3046, -0.9525, 5.039e-07, -0.3046, -0.9525, 5.203e-07, -0.3046, -0.9525, 4.925e-07, -0.3046, -0.9525, 5.039e-07, -0.3046, -0.9525, 4.75e-07, -0.3046, -0.9525, 4.925e-07, -0.3046, -0.9525, 5.203e-07, -0.3046, 0.0, 1.0, 2.371e-07, 0.0, 1.0, 2.371e-07, 0.0, 1.0, 2.371e-07, 0.0, 1.0, 2.371e-07, 0.0, 1.0, 9.619e-08, 0.0, 1.0, 9.619e-08, 0.0, 1.0, 9.619e-08, 0.0, 1.0, 9.619e-08, 0.0, -1.0, -1.924e-07, 0.0, -1.0, -1.924e-07, 0.0, -1.0, -1.924e-07, 0.0, -1.0, -1.924e-07, 0.0, -3.651e-07, 1.0, 0.0, -3.651e-07, 1.0, 0.0, -3.651e-07, 1.0, 0.0, -3.651e-07, 1.0, 0.0, 2.963e-07, -1.0, 0.0, 2.963e-07, -1.0, 0.0, 2.963e-07, -1.0, 0.0, 2.963e-07, -1.0, 0.0, -1.826e-07, 1.0, 0.0, 0.0, 1.0, 0.0, 0.0, 1.0, 0.0, -3.651e-07, 1.0, -0.9525, 5.203e-07, -0.3046, -0.9525, 5.203e-07, -0.3046, -0.9525, 5.039e-07, -0.3046, -0.9525, 5.039e-07, -0.3046, 0.0, -2.963e-07, 1.0, 0.0, -2.963e-07, 1.0, 0.0, -2.963e-07, 1.0, 0.0, -2.963e-07, 1.0, -0.9525, 4.75e-07, -0.3046, -0.9525, 4.75e-07, -0.3046, -0.9525, 4.925e-07, -0.3046, -0.9525, 4.925e-07, -0.3046, 0.0, 3.651e-07, -1.0, 0.0, 3.651e-07, -1.0, 0.0, 3.651e-07, -1.0, 0.0, 3.651e-07, -1.0, -1.0, -6.851e-10, 0.0, -1.0, -7.008e-10, 0.0, -1.0, -7.008e-10, 0.0, -1.0, -6.851e-10, 0.0, -1.0, 6.851e-10, 0.0, -1.0, 7.008e-10, 0.0, -1.0, 7.008e-10, 0.0, -1.0, 6.851e-10, 0.0, -1.0, 7.008e-10, 0.0, -1.0, -6.851e-10, 0.0, -1.0, -6.851e-10, 0.0, -1.0, 7.008e-10, 0.0, -1.0, -7.008e-10, 0.0, -1.0, 6.851e-10, 0.0, -1.0, 6.851e-10, 0.0, -1.0, -7.008e-10, 0.0, 0.0, 1.0, 3.1e-07, 0.0, 1.0, 3.1e-07, 0.0, 1.0, 3.1e-07, 0.0, 1.0, 3.1e-07, 0.0, -1.0, -3.1e-07, 0.0, -1.0, -3.1e-07, 0.0, -1.0, -3.1e-07, 0.0, -1.0, -3.1e-07, 0.0, 3.651e-07, -1.0, 0.0, 3.651e-07, -1.0, 0.0, 3.651e-07, -1.0, 0.0, 3.651e-07, -1.0, 0.0, -1.826e-07, 1.0, 0.0, -3.651e-07, 1.0, 0.0, -3.651e-07, 1.0, 0.0, -3.651e-07, 1.0, 0.9525, -4.861e-07, 0.3046, 0.9525, -4.985e-07, 0.3046, 0.9525, -5.151e-07, 0.3046, 0.9525, -5.032e-07, 0.3046, 0.9525, -5.675e-08, 0.3046, 0.9525, -4.435e-08, 0.3046, 0.9525, -4.257e-08, 0.3046, 0.9525, -5.447e-08, 0.3046, 1.0, -2.293e-08, 0.0, 1.0, -2.142e-08, 0.0, 1.0, -2.142e-08, 0.0, 1.0, -2.293e-08, 0.0, 1.0, -2.142e-08, 0.0, 1.0, -1.346e-09, 0.0, 1.0, -6.331e-10, 0.0, 1.0, -2.142e-08, 0.0, 1.0, -2.139e-09, 0.0, 1.0, -2.139e-09, 0.0, 1.0, -6.331e-10, 0.0, 1.0, -1.346e-09, 0.0, 1.0, -2.772e-09, 0.0, 1.0, -2.139e-09, 0.0, 1.0, -2.293e-08, 0.0, 1.0, -2.293e-08, 0.0, 1.0, -2.139e-09, 0.0, 0.0, 0.0, 1.0, 0.0, 0.0, 1.0, 0.0, 0.0, 1.0, 0.0, 0.0, 1.0, 1.0, 0.0, 0.0, 1.0, 0.0, 0.0, 1.0, 0.0, 0.0, 1.0, 0.0, 0.0, 0.0, -1.0, -1.113e-06, 0.0, -1.0, -1.113e-06, 0.0, -1.0, -1.113e-06, 0.0, -1.0, -1.113e-06, 0.0, 1.0, 2.226e-06, 0.0, 1.0, 2.226e-06, 0.0, 1.0, 2.226e-06, 0.0, 1.0, 2.226e-06, 0.0, 1.893e-06, -1.0, 0.0, 1.893e-06, -1.0, 0.0, 1.893e-06, -1.0, 0.0, 1.893e-06, -1.0, 1.0, 0.0, 0.0, 1.0, 0.0, 0.0, 1.0, 0.0, 0.0, 1.0, 0.0, 0.0, -1.0, 3.863e-07, 0.0, -1.0, 3.863e-07, 0.0, -1.0, 3.863e-07, 0.0, -1.0, 3.863e-07, 0.0, 0.0, 0.0, 1.0, 0.0, 0.0, 1.0, 0.0, 0.0, 1.0, 0.0, 0.0, 1.0, 0.0, 1.893e-06, -1.0, 0.0, 1.893e-06, -1.0, 0.0, 1.893e-06, -1.0, 0.0, 1.893e-06, -1.0, -1.0, 0.0, 0.0, -1.0, 0.0, 0.0, -1.0, 0.0, 0.0, -1.0, 0.0, 0.0, 0.0, 1.0, 6.266e-07, 0.0, 1.0, 6.266e-07, 0.0, 1.0, 6.266e-07, 0.0, 1.0, 6.266e-07, 0.0, -1.0, -1.253e-06, 0.0, -1.0, -1.253e-06, 0.0, -1.0, -1.253e-06, 0.0, -1.0, -1.253e-06, 0.0, -1.0, -6.266e-07, 0.0, -1.0, -6.266e-07, 0.0, -1.0, -6.266e-07, 0.0, -1.0, -6.266e-07, 0.0, 1.0, 6.266e-07, 0.0, 1.0, 6.266e-07, 0.0, 1.0, 6.266e-07, 0.0, 1.0, 6.266e-07, 0.0, -9.52e-07, 1.0, 0.0, -9.52e-07, 1.0, 0.0, -9.52e-07, 1.0, 0.0, -9.52e-07, 1.0, 0.0, 9.52e-07, -1.0, 0.0, 9.52e-07, -1.0, 0.0, 9.52e-07, -1.0, 0.0, 9.52e-07, -1.0, 0.0, -9.52e-07, 1.0, 0.0, -9.52e-07, 1.0, 0.0, -9.52e-07, 1.0, 0.0, -9.52e-07, 1.0, 0.0, 9.52e-07, -1.0, 0.0, 9.52e-07, -1.0, 0.0, 9.52e-07, -1.0, 0.0, 9.52e-07, -1.0, 0.0, 1.0, 1.113e-06, 0.0, 1.0, 1.113e-06, 0.0, 1.0, 1.113e-06, 0.0, 1.0, 1.113e-06, 0.0, -1.0, -1.113e-06, 0.0, -1.0, -1.113e-06, 0.0, -1.0, -1.113e-06, 0.0, -1.0, -1.113e-06, 0.6335, -0.1046, 0.7666, 0.6335, -0.1046, 0.7666, 0.6335, -0.1046, 0.7666, 0.6335, -0.1046, 0.7666, 0.6335, 0.1046, 0.7666, 0.6335, 0.1046, 0.7666, 0.6335, 0.1046, 0.7666, 0.6335, 0.1046, 0.7666, 0.8776, 0.4693, -0.09739, 0.8776, 0.4693, -0.09739, 0.8776, 0.4693, -0.09739, 0.8776, 0.4693, -0.09739, 0.8777, -0.4691, -0.09726, 0.8777, -0.4691, -0.09726, 0.8777, -0.4691, -0.09726, 0.8777, -0.4691, -0.09726, 0.1105, -2.425e-06, -0.9939, 0.1105, -2.425e-06, -0.9939, 0.1105, -2.425e-06, -0.9939, 0.1105, -2.425e-06, -0.9939, 0.05874, -0.8471, -0.5282, 0.05874, -0.8471, -0.5282, 0.05874, -0.8471, -0.5282, 0.05874, -0.8471, -0.5282, -0.1089, -0.1695, 0.9795, -0.1089, -0.1695, 0.9795, -0.1089, -0.1695, 0.9795, -0.1089, -0.1695, 0.9795, 0.9743, 1.1e-06, 0.2251, 0.9743, 6.564e-08, 0.2251, 0.9743, 2.491e-08, 0.2251, 0.9743, 1.1e-06, 0.2251, 0.9743, -5.598e-07, 0.2251, 0.9743, -6.417e-07, 0.2251, 0.9743, 6.564e-08, 0.2251, 0.9743, -5.598e-07, 0.2251, 0.9743, 6.564e-08, 0.2251, 0.9743, -6.417e-07, 0.2251, 0.9743, 2.491e-08, 0.2251, -0.04778, -0.9017, 0.4296, -0.04778, -0.9017, 0.4296, -0.04778, -0.9017, 0.4296, -0.04778, -0.9017, 0.4296, 0.05874, 0.8471, -0.5282, 0.05874, 0.8471, -0.5282, 0.05874, 0.8471, -0.5282, 0.05874, 0.8471, -0.5282, -0.04697, 0.9052, 0.4224, -0.04697, 0.9052, 0.4224, -0.04697, 0.9052, 0.4224, -0.04697, 0.9052, 0.4224, -0.1089, 0.1695, 0.9795, -0.1089, 0.1695, 0.9795, -0.1089, 0.1695, 0.9795, -0.1089, 0.1695, 0.9795, -0.6334, 0.1002, -0.7673, -0.6334, 0.1002, -0.7673, -0.6334, 0.1002, -0.7673, -0.6334, 0.1002, -0.7673, -0.6334, -0.1004, -0.7673, -0.6334, -0.1004, -0.7673, -0.6334, -0.1004, -0.7673, -0.6334, -0.1004, -0.7673, -0.8776, -0.469, 0.09895, -0.8776, -0.469, 0.09895, -0.8776, -0.469, 0.09895, -0.8776, -0.469, 0.09895, -0.8777, 0.4688, 0.09884, -0.8777, 0.4688, 0.09884, -0.8777, 0.4688, 0.09884, -0.8777, 0.4688, 0.09884, -0.09946, 3.155e-06, 0.995, -0.09946, 3.155e-06, 0.995, -0.09946, 3.155e-06, 0.995, -0.09946, 3.155e-06, 0.995, -0.005129, 0.8452, 0.5344, -0.005129, 0.8452, 0.5344, -0.005129, 0.8452, 0.5344, -0.005129, 0.8452, 0.5344, 0.1778, 0.1599, -0.971, 0.1778, 0.1599, -0.971, 0.1778, 0.1599, -0.971, 0.1778, 0.1599, -0.971, -0.9751, 0.004737, -0.2219, -0.9751, 0.004737, -0.2219, -0.975, 0.004318, -0.2221, -0.974, 0.000208, -0.2263, -0.9751, -0.004881, -0.2219, -0.9751, -0.004881, -0.2219, -0.974, 0.000208, -0.2263, -0.975, -0.004458, -0.2221, -0.974, 0.000208, -0.2263, -0.975, 0.004318, -0.2221, -0.975, -0.004458, -0.2221, 0.07454, 0.9006, -0.4281, 0.07454, 0.9006, -0.4281, 0.07454, 0.9006, -0.4281, 0.07454, 0.9006, -0.4281, -0.00515, -0.8453, 0.5342, -0.00515, -0.8453, 0.5342, -0.00515, -0.8453, 0.5342, -0.00515, -0.8453, 0.5342, 0.07367, -0.9044, -0.4203, 0.07367, -0.9044, -0.4203, 0.07367, -0.9044, -0.4203, 0.07367, -0.9044, -0.4203, 0.1778, -0.1601, -0.971, 0.1778, -0.1601, -0.971, 0.1778, -0.1601, -0.971, 0.1778, -0.1601, -0.971, -0.2936, -0.8803, -0.3728, -0.2936, -0.8803, -0.3728, -0.2936, -0.8803, -0.3728, -0.2936, -0.8803, -0.3728, -0.2937, 0.8797, -0.374, -0.2937, 0.8797, -0.374, -0.2937, 0.8797, -0.374, -0.2937, 0.8797, -0.374, 0.06141, -0.6916, -0.7196, 0.06141, -0.6916, -0.7196, 0.06141, -0.6916, -0.7196, 0.06141, -0.6916, -0.7196, -0.4056, 0.4521, 0.7944, -0.4056, 0.4521, 0.7944, -0.4056, 0.4521, 0.7944, -0.4056, 0.4521, 0.7944, -0.4067, -0.4511, 0.7944, -0.4067, -0.4511, 0.7944, -0.4067, -0.4511, 0.7944, -0.4067, -0.4511, 0.7944, 0.06091, 0.6915, -0.7198, 0.06091, 0.6915, -0.7198, 0.06091, 0.6915, -0.7198, 0.06091, 0.6915, -0.7198, -0.9799, 0.07517, -0.1847, -0.9799, 0.07517, -0.1847, -0.9799, 0.07517, -0.1847, -0.9799, 0.07517, -0.1847, -0.9801, -0.0748, -0.1841, -0.9801, -0.0748, -0.1841, -0.9801, -0.0748, -0.1841, -0.9801, -0.0748, -0.1841, -0.9182, 2.805e-06, -0.3962, -0.9182, 2.805e-06, -0.3962, -0.9182, 2.805e-06, -0.3962, -0.9182, 2.805e-06, -0.3962])] * 3)])

# ---- objects
ob_low3_001 = bpy.data.objects.new('LOW3.001', me_cube_008)

# ---- transforms, parenting, visibility, modifiers, constraints
ob_low3_001.location = (0.0, 0.0, 0.0)
ob_low3_001.rotation_euler = (-1.629e-07, 0.0, 0.0)
ob_low3_001.color = (0.8, 0.8, 0.8, 1.0)

# ---- collection membership
col_collection.objects.link(ob_low3_001)

# ---- scene / render settings (as saved in the file)
scene.frame_start = 1; scene.frame_end = 250; scene.frame_set(1)
scene.render.engine = 'BLENDER_EEVEE_NEXT'
scene.cycles.sampling_pattern = 'TABULATED_SOBOL'
scene.view_settings.view_transform = 'Filmic'
bpy.context.view_layer.update()

# ---- added for rendering (the .blend has no active camera and no usable light): camera, sun
cam_auto = bpy.data.cameras.new('AutoCamera')
cam_auto.lens = 50.0
cam_auto.sensor_width = 36.0
cam_auto.clip_end = 1000.0
ob_auto_camera = bpy.data.objects.new('AutoCamera', cam_auto)
scene.collection.objects.link(ob_auto_camera)
ob_auto_camera.location = (2.99121, -2.89948, 2.49287)
ob_auto_camera.rotation_euler = (1.09748, -7.21219e-08, 0.694738)
scene.camera = ob_auto_camera
light_auto_sun = bpy.data.lights.new('AutoSun', 'SUN')
light_auto_sun.energy = 3.0
light_auto_sun.angle = 0.0523599
ob_auto_sun = bpy.data.objects.new('AutoSun', light_auto_sun)
scene.collection.objects.link(ob_auto_sun)
ob_auto_sun.rotation_euler = (0.872665, 0.174533, 0.523599)
bpy.context.view_layer.update()
